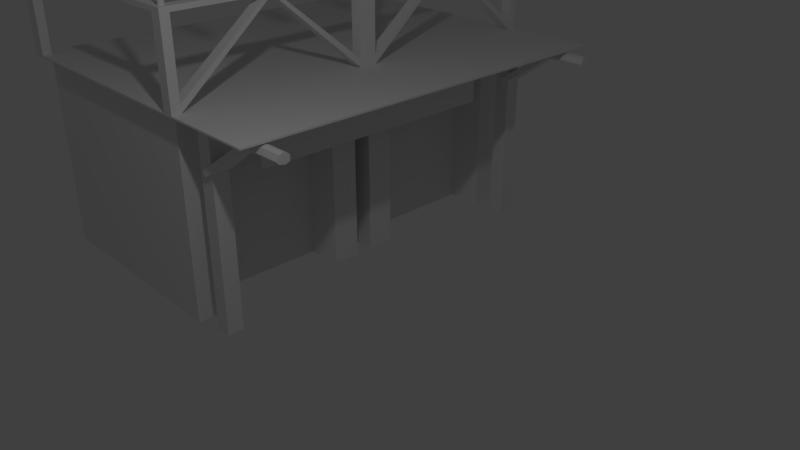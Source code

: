# Source: House.blend  (saved by Blender 2.79.0; exported with 4.5.12 LTS)
import bpy
from mathutils import Matrix  # noqa: F401  (used for matrix-valued properties, if any)

bpy.ops.wm.read_factory_settings(use_empty=True)
scene = bpy.context.scene
scene.name = 'Scene'

# ---- collections
col_collection_1 = bpy.data.collections.new('Collection 1'); scene.collection.children.link(col_collection_1)

# ---- world
world_world = bpy.data.worlds.new('World'); scene.world = world_world
world_world.color = (0.05088, 0.05088, 0.05088)
world_world.use_sun_shadow = False
world_world.sun_shadow_jitter_overblur = 0.0
world_world.cycles.sampling_method = 'MANUAL'

# ---- cameras
cam_camera = bpy.data.cameras.new('Camera')
cam_camera.clip_end = 100.0
cam_camera.lens = 35.0
cam_camera.sensor_width = 32.0
cam_camera.sensor_height = 18.0
cam_camera.ortho_scale = 7.314
cam_camera.dof.focus_distance = 0.0
cam_camera.dof.aperture_fstop = 128.0

# ---- lights
light_lamp = bpy.data.lights.new('Lamp', 'POINT')
light_lamp.transmission_factor = 0.0
light_lamp.cutoff_distance = 30.0
light_lamp.energy = 100.0
light_lamp.shadow_buffer_clip_start = 1.001
light_lamp.shadow_soft_size = 0.1
light_lamp.shadow_maximum_resolution = 0.006
light_lamp.use_absolute_resolution = True

# ---- meshes
me_cube_004 = bpy.data.meshes.new('Cube.004')
me_cube_004.from_pydata([(-0.3383, -0.7469, -71.48), (-0.3383, -0.7469, -10.41), (-0.3383, 0.7469, -71.48), (-0.3383, 0.7469, -10.41), (-0.2605, -0.7469, -71.48), (-0.2605, -0.7469, -10.41), (-0.2605, 0.7469, -71.48), (-0.2605, 0.7469, -10.41)], [], [(0, 1, 3, 2), (2, 3, 7, 6), (6, 7, 5, 4), (4, 5, 1, 0), (2, 6, 4, 0), (7, 3, 1, 5)])
me_cube_004.use_remesh_preserve_volume = False
me_cube_004.use_remesh_preserve_attributes = False
me_cube_004.use_mirror_vertex_groups = False
me_cube_004.update()
me_cylinder_012 = bpy.data.meshes.new('Cylinder.012')
me_cylinder_012.from_pydata([(0.0, 1.0, -1.0), (0.3827, 0.9239, -1.0), (0.7071, 0.7071, -1.0), (0.9239, 0.3827, -1.0), (1.0, -4.371e-08, -1.0), (0.9239, -0.3827, -1.0), (0.7071, -0.7071, -1.0), (0.3827, -0.9239, -1.0), (1.51e-07, -1.0, -1.0), (-0.3827, -0.9239, -1.0), (-0.7071, -0.7071, -1.0), (-0.9239, -0.3827, -1.0), (-1.0, 1.192e-08, -1.0), (-0.9239, 0.3827, -1.0), (-0.7071, 0.7071, -1.0), (-0.3827, 0.9239, -1.0), (0.0, 1.0, 5.856), (0.0, 1.0, 6.409), (0.0, 1.0, 13.47), (0.3827, 0.9239, 13.47), (0.3827, 0.9239, 6.409), (0.3827, 0.9239, 5.856), (0.7071, 0.7071, 13.47), (0.7071, 0.7071, 6.409), (0.7071, 0.7071, 5.856), (0.9239, 0.3827, 13.47), (0.9239, 0.3827, 6.409), (0.9239, 0.3827, 5.856), (1.0, -4.371e-08, 13.47), (1.0, -4.371e-08, 6.409), (1.0, -4.371e-08, 5.856), (0.9239, -0.3827, 13.47), (0.9239, -0.3827, 6.409), (0.9239, -0.3827, 5.856), (0.7071, -0.7071, 13.47), (0.7071, -0.7071, 6.409), (0.7071, -0.7071, 5.856), (0.3827, -0.9239, 13.47), (0.3827, -0.9239, 6.409), (0.3827, -0.9239, 5.856), (1.51e-07, -1.0, 13.47), (1.51e-07, -1.0, 6.409), (1.51e-07, -1.0, 5.856), (-0.3827, -0.9239, 13.47), (-0.3827, -0.9239, 6.409), (-0.3827, -0.9239, 5.856), (-0.7071, -0.7071, 13.47), (-0.7071, -0.7071, 6.409), (-0.7071, -0.7071, 5.856), (-0.9239, -0.3827, 13.47), (-0.9239, -0.3827, 6.409), (-0.9239, -0.3827, 5.856), (-1.0, 1.192e-08, 13.47), (-1.0, 1.192e-08, 6.409), (-1.0, 1.192e-08, 5.856), (-0.9239, 0.3827, 13.47), (-0.9239, 0.3827, 6.409), (-0.9239, 0.3827, 5.856), (-0.7071, 0.7071, 13.47), (-0.7071, 0.7071, 6.409), (-0.7071, 0.7071, 5.856), (-0.3827, 0.9239, 13.47), (-0.3827, 0.9239, 6.409), (-0.3827, 0.9239, 5.856), (-1.505e-08, 1.404, 6.119), (0.5373, 1.297, 6.119), (0.9929, 0.9929, 6.119), (1.297, 0.5373, 6.119), (1.404, -6.589e-08, 6.119), (1.297, -0.5373, 6.119), (0.9929, -0.9929, 6.119), (0.5373, -1.297, 6.119), (1.97e-07, -1.404, 6.119), (-0.5373, -1.297, 6.119), (-0.9929, -0.9929, 6.119), (-1.297, -0.5373, 6.119), (-1.404, 1.223e-08, 6.119), (-1.297, 0.5373, 6.119), (-0.9929, 0.9929, 6.119), (-0.5373, 1.297, 6.119), (0.0, 1.0, 20.33), (0.0, 1.0, 20.88), (0.0, 1.0, 27.94), (0.3827, 0.9239, 27.94), (0.3827, 0.9239, 20.88), (0.3827, 0.9239, 20.33), (0.7071, 0.7071, 27.94), (0.7071, 0.7071, 20.88), (0.7071, 0.7071, 20.33), (0.9239, 0.3827, 27.94), (0.9239, 0.3827, 20.88), (0.9239, 0.3827, 20.33), (1.0, -4.371e-08, 27.94), (1.0, -4.371e-08, 20.88), (1.0, -4.371e-08, 20.33), (0.9239, -0.3827, 27.94), (0.9239, -0.3827, 20.88), (0.9239, -0.3827, 20.33), (0.7071, -0.7071, 27.94), (0.7071, -0.7071, 20.88), (0.7071, -0.7071, 20.33), (0.3827, -0.9239, 27.94), (0.3827, -0.9239, 20.88), (0.3827, -0.9239, 20.33), (1.51e-07, -1.0, 27.94), (1.51e-07, -1.0, 20.88), (1.51e-07, -1.0, 20.33), (-0.3827, -0.9239, 27.94), (-0.3827, -0.9239, 20.88), (-0.3827, -0.9239, 20.33), (-0.7071, -0.7071, 27.94), (-0.7071, -0.7071, 20.88), (-0.7071, -0.7071, 20.33), (-0.9239, -0.3827, 27.94), (-0.9239, -0.3827, 20.88), (-0.9239, -0.3827, 20.33), (-1.0, 1.192e-08, 27.94), (-1.0, 1.192e-08, 20.88), (-1.0, 1.192e-08, 20.33), (-0.9239, 0.3827, 27.94), (-0.9239, 0.3827, 20.88), (-0.9239, 0.3827, 20.33), (-0.7071, 0.7071, 27.94), (-0.7071, 0.7071, 20.88), (-0.7071, 0.7071, 20.33), (-0.3827, 0.9239, 27.94), (-0.3827, 0.9239, 20.88), (-0.3827, 0.9239, 20.33), (-1.505e-08, 1.404, 20.59), (0.5373, 1.297, 20.59), (0.9929, 0.9929, 20.59), (1.297, 0.5373, 20.59), (1.404, -6.589e-08, 20.59), (1.297, -0.5373, 20.59), (0.9929, -0.9929, 20.59), (0.5373, -1.297, 20.59), (1.97e-07, -1.404, 20.59), (-0.5373, -1.297, 20.59), (-0.9929, -0.9929, 20.59), (-1.297, -0.5373, 20.59), (-1.404, 1.223e-08, 20.59), (-1.297, 0.5373, 20.59), (-0.9929, 0.9929, 20.59), (-0.5373, 1.297, 20.59), (-83.26, -138.9, -1.0), (-82.87, -138.9, -1.0), (-82.55, -139.1, -1.0), (-82.33, -139.5, -1.0), (-82.26, -139.9, -1.0), (-82.33, -140.2, -1.0), (-82.55, -140.6, -1.0), (-82.87, -140.8, -1.0), (-83.26, -140.9, -1.0), (-83.64, -140.8, -1.0), (-83.96, -140.6, -1.0), (-84.18, -140.2, -1.0), (-84.26, -139.9, -1.0), (-84.18, -139.5, -1.0), (-83.96, -139.1, -1.0), (-83.64, -138.9, -1.0), (-83.26, -138.9, 5.856), (-83.26, -138.9, 6.409), (-83.26, -138.9, 13.47), (-82.87, -138.9, 13.47), (-82.87, -138.9, 6.409), (-82.87, -138.9, 5.856), (-82.55, -139.1, 13.47), (-82.55, -139.1, 6.409), (-82.55, -139.1, 5.856), (-82.33, -139.5, 13.47), (-82.33, -139.5, 6.409), (-82.33, -139.5, 5.856), (-82.26, -139.9, 13.47), (-82.26, -139.9, 6.409), (-82.26, -139.9, 5.856), (-82.33, -140.2, 13.47), (-82.33, -140.2, 6.409), (-82.33, -140.2, 5.856), (-82.55, -140.6, 13.47), (-82.55, -140.6, 6.409), (-82.55, -140.6, 5.856), (-82.87, -140.8, 13.47), (-82.87, -140.8, 6.409), (-82.87, -140.8, 5.856), (-83.26, -140.9, 13.47), (-83.26, -140.9, 6.409), (-83.26, -140.9, 5.856), (-83.64, -140.8, 13.47), (-83.64, -140.8, 6.409), (-83.64, -140.8, 5.856), (-83.96, -140.6, 13.47), (-83.96, -140.6, 6.409), (-83.96, -140.6, 5.856), (-84.18, -140.2, 13.47), (-84.18, -140.2, 6.409), (-84.18, -140.2, 5.856), (-84.26, -139.9, 13.47), (-84.26, -139.9, 6.409), (-84.26, -139.9, 5.856), (-84.18, -139.5, 13.47), (-84.18, -139.5, 6.409), (-84.18, -139.5, 5.856), (-83.96, -139.1, 13.47), (-83.96, -139.1, 6.409), (-83.96, -139.1, 5.856), (-83.64, -138.9, 13.47), (-83.64, -138.9, 6.409), (-83.64, -138.9, 5.856), (-83.26, -138.5, 6.119), (-82.72, -138.6, 6.119), (-82.26, -138.9, 6.119), (-81.96, -139.3, 6.119), (-81.85, -139.9, 6.119), (-81.96, -140.4, 6.119), (-82.26, -140.8, 6.119), (-82.72, -141.2, 6.119), (-83.26, -141.3, 6.119), (-83.79, -141.2, 6.119), (-84.25, -140.8, 6.119), (-84.55, -140.4, 6.119), (-84.66, -139.9, 6.119), (-84.55, -139.3, 6.119), (-84.25, -138.9, 6.119), (-83.79, -138.6, 6.119), (-83.26, -138.9, 20.33), (-83.26, -138.9, 20.88), (-83.26, -138.9, 27.94), (-82.87, -138.9, 27.94), (-82.87, -138.9, 20.88), (-82.87, -138.9, 20.33), (-82.55, -139.1, 27.94), (-82.55, -139.1, 20.88), (-82.55, -139.1, 20.33), (-82.33, -139.5, 27.94), (-82.33, -139.5, 20.88), (-82.33, -139.5, 20.33), (-82.26, -139.9, 27.94), (-82.26, -139.9, 20.88), (-82.26, -139.9, 20.33), (-82.33, -140.2, 27.94), (-82.33, -140.2, 20.88), (-82.33, -140.2, 20.33), (-82.55, -140.6, 27.94), (-82.55, -140.6, 20.88), (-82.55, -140.6, 20.33), (-82.87, -140.8, 27.94), (-82.87, -140.8, 20.88), (-82.87, -140.8, 20.33), (-83.26, -140.9, 27.94), (-83.26, -140.9, 20.88), (-83.26, -140.9, 20.33), (-83.64, -140.8, 27.94), (-83.64, -140.8, 20.88), (-83.64, -140.8, 20.33), (-83.96, -140.6, 27.94), (-83.96, -140.6, 20.88), (-83.96, -140.6, 20.33), (-84.18, -140.2, 27.94), (-84.18, -140.2, 20.88), (-84.18, -140.2, 20.33), (-84.26, -139.9, 27.94), (-84.26, -139.9, 20.88), (-84.26, -139.9, 20.33), (-84.18, -139.5, 27.94), (-84.18, -139.5, 20.88), (-84.18, -139.5, 20.33), (-83.96, -139.1, 27.94), (-83.96, -139.1, 20.88), (-83.96, -139.1, 20.33), (-83.64, -138.9, 27.94), (-83.64, -138.9, 20.88), (-83.64, -138.9, 20.33), (-83.26, -138.5, 20.59), (-82.72, -138.6, 20.59), (-82.26, -138.9, 20.59), (-81.96, -139.3, 20.59), (-81.85, -139.9, 20.59), (-81.96, -140.4, 20.59), (-82.26, -140.8, 20.59), (-82.72, -141.2, 20.59), (-83.26, -141.3, 20.59), (-83.79, -141.2, 20.59), (-84.25, -140.8, 20.59), (-84.55, -140.4, 20.59), (-84.66, -139.9, 20.59), (-84.55, -139.3, 20.59), (-84.25, -138.9, 20.59), (-83.79, -138.6, 20.59), (-83.26, -138.9, 34.79), (-83.26, -138.9, 35.35), (-83.26, -138.9, 42.41), (-82.87, -138.9, 42.41), (-82.87, -138.9, 35.35), (-82.87, -138.9, 34.79), (-82.55, -139.1, 42.41), (-82.55, -139.1, 35.35), (-82.55, -139.1, 34.79), (-82.33, -139.5, 42.41), (-82.33, -139.5, 35.35), (-82.33, -139.5, 34.79), (-82.26, -139.9, 42.41), (-82.26, -139.9, 35.35), (-82.26, -139.9, 34.79), (-82.33, -140.2, 42.41), (-82.33, -140.2, 35.35), (-82.33, -140.2, 34.79), (-82.55, -140.6, 42.41), (-82.55, -140.6, 35.35), (-82.55, -140.6, 34.79), (-82.87, -140.8, 42.41), (-82.87, -140.8, 35.35), (-82.87, -140.8, 34.79), (-83.26, -140.9, 42.41), (-83.26, -140.9, 35.35), (-83.26, -140.9, 34.79), (-83.64, -140.8, 42.41), (-83.64, -140.8, 35.35), (-83.64, -140.8, 34.79), (-83.96, -140.6, 42.41), (-83.96, -140.6, 35.35), (-83.96, -140.6, 34.79), (-84.18, -140.2, 42.41), (-84.18, -140.2, 35.35), (-84.18, -140.2, 34.79), (-84.26, -139.9, 42.41), (-84.26, -139.9, 35.35), (-84.26, -139.9, 34.79), (-84.18, -139.5, 42.41), (-84.18, -139.5, 35.35), (-84.18, -139.5, 34.79), (-83.96, -139.1, 42.41), (-83.96, -139.1, 35.35), (-83.96, -139.1, 34.79), (-83.64, -138.9, 42.41), (-83.64, -138.9, 35.35), (-83.64, -138.9, 34.79), (-83.26, -138.5, 35.06), (-82.72, -138.6, 35.06), (-82.26, -138.9, 35.06), (-81.96, -139.3, 35.06), (-81.85, -139.9, 35.06), (-81.96, -140.4, 35.06), (-82.26, -140.8, 35.06), (-82.72, -141.2, 35.06), (-83.26, -141.3, 35.06), (-83.79, -141.2, 35.06), (-84.25, -140.8, 35.06), (-84.55, -140.4, 35.06), (-84.66, -139.9, 35.06), (-84.55, -139.3, 35.06), (-84.25, -138.9, 35.06), (-83.79, -138.6, 35.06), (-83.26, -69.76, -1.0), (-82.87, -69.83, -1.0), (-82.55, -70.05, -1.0), (-82.33, -70.37, -1.0), (-82.26, -70.76, -1.0), (-82.33, -71.14, -1.0), (-82.55, -71.46, -1.0), (-82.87, -71.68, -1.0), (-83.26, -71.76, -1.0), (-83.64, -71.68, -1.0), (-83.96, -71.46, -1.0), (-84.18, -71.14, -1.0), (-84.26, -70.76, -1.0), (-84.18, -70.37, -1.0), (-83.96, -70.05, -1.0), (-83.64, -69.83, -1.0), (-83.26, -69.76, 5.856), (-83.26, -69.76, 6.409), (-83.26, -69.76, 13.47), (-82.87, -69.83, 13.47), (-82.87, -69.83, 6.409), (-82.87, -69.83, 5.856), (-82.55, -70.05, 13.47), (-82.55, -70.05, 6.409), (-82.55, -70.05, 5.856), (-82.33, -70.37, 13.47), (-82.33, -70.37, 6.409), (-82.33, -70.37, 5.856), (-82.26, -70.76, 13.47), (-82.26, -70.76, 6.409), (-82.26, -70.76, 5.856), (-82.33, -71.14, 13.47), (-82.33, -71.14, 6.409), (-82.33, -71.14, 5.856), (-82.55, -71.46, 13.47), (-82.55, -71.46, 6.409), (-82.55, -71.46, 5.856), (-82.87, -71.68, 13.47), (-82.87, -71.68, 6.409), (-82.87, -71.68, 5.856), (-83.26, -71.76, 13.47), (-83.26, -71.76, 6.409), (-83.26, -71.76, 5.856), (-83.64, -71.68, 13.47), (-83.64, -71.68, 6.409), (-83.64, -71.68, 5.856), (-83.96, -71.46, 13.47), (-83.96, -71.46, 6.409), (-83.96, -71.46, 5.856), (-84.18, -71.14, 13.47), (-84.18, -71.14, 6.409), (-84.18, -71.14, 5.856), (-84.26, -70.76, 13.47), (-84.26, -70.76, 6.409), (-84.26, -70.76, 5.856), (-84.18, -70.37, 13.47), (-84.18, -70.37, 6.409), (-84.18, -70.37, 5.856), (-83.96, -70.05, 13.47), (-83.96, -70.05, 6.409), (-83.96, -70.05, 5.856), (-83.64, -69.83, 13.47), (-83.64, -69.83, 6.409), (-83.64, -69.83, 5.856), (-83.26, -69.35, 6.119), (-82.72, -69.46, 6.119), (-82.26, -69.76, 6.119), (-81.96, -70.22, 6.119), (-81.85, -70.76, 6.119), (-81.96, -71.29, 6.119), (-82.26, -71.75, 6.119), (-82.72, -72.05, 6.119), (-83.26, -72.16, 6.119), (-83.79, -72.05, 6.119), (-84.25, -71.75, 6.119), (-84.55, -71.29, 6.119), (-84.66, -70.76, 6.119), (-84.55, -70.22, 6.119), (-84.25, -69.76, 6.119), (-83.79, -69.46, 6.119), (-83.26, -69.76, 20.33), (-83.26, -69.76, 20.88), (-83.26, -69.76, 27.94), (-82.87, -69.83, 27.94), (-82.87, -69.83, 20.88), (-82.87, -69.83, 20.33), (-82.55, -70.05, 27.94), (-82.55, -70.05, 20.88), (-82.55, -70.05, 20.33), (-82.33, -70.37, 27.94), (-82.33, -70.37, 20.88), (-82.33, -70.37, 20.33), (-82.26, -70.76, 27.94), (-82.26, -70.76, 20.88), (-82.26, -70.76, 20.33), (-82.33, -71.14, 27.94), (-82.33, -71.14, 20.88), (-82.33, -71.14, 20.33), (-82.55, -71.46, 27.94), (-82.55, -71.46, 20.88), (-82.55, -71.46, 20.33), (-82.87, -71.68, 27.94), (-82.87, -71.68, 20.88), (-82.87, -71.68, 20.33), (-83.26, -71.76, 27.94), (-83.26, -71.76, 20.88), (-83.26, -71.76, 20.33), (-83.64, -71.68, 27.94), (-83.64, -71.68, 20.88), (-83.64, -71.68, 20.33), (-83.96, -71.46, 27.94), (-83.96, -71.46, 20.88), (-83.96, -71.46, 20.33), (-84.18, -71.14, 27.94), (-84.18, -71.14, 20.88), (-84.18, -71.14, 20.33), (-84.26, -70.76, 27.94), (-84.26, -70.76, 20.88), (-84.26, -70.76, 20.33), (-84.18, -70.37, 27.94), (-84.18, -70.37, 20.88), (-84.18, -70.37, 20.33), (-83.96, -70.05, 27.94), (-83.96, -70.05, 20.88), (-83.96, -70.05, 20.33), (-83.64, -69.83, 27.94), (-83.64, -69.83, 20.88), (-83.64, -69.83, 20.33), (-83.26, -69.35, 20.59), (-82.72, -69.46, 20.59), (-82.26, -69.76, 20.59), (-81.96, -70.22, 20.59), (-81.85, -70.76, 20.59), (-81.96, -71.29, 20.59), (-82.26, -71.75, 20.59), (-82.72, -72.05, 20.59), (-83.26, -72.16, 20.59), (-83.79, -72.05, 20.59), (-84.25, -71.75, 20.59), (-84.55, -71.29, 20.59), (-84.66, -70.76, 20.59), (-84.55, -70.22, 20.59), (-84.25, -69.76, 20.59), (-83.79, -69.46, 20.59), (-83.26, -69.76, 34.79), (-83.26, -69.76, 35.35), (-83.26, -69.76, 42.41), (-82.87, -69.83, 42.41), (-82.87, -69.83, 35.35), (-82.87, -69.83, 34.79), (-82.55, -70.05, 42.41), (-82.55, -70.05, 35.35), (-82.55, -70.05, 34.79), (-82.33, -70.37, 42.41), (-82.33, -70.37, 35.35), (-82.33, -70.37, 34.79), (-82.26, -70.76, 42.41), (-82.26, -70.76, 35.35), (-82.26, -70.76, 34.79), (-82.33, -71.14, 42.41), (-82.33, -71.14, 35.35), (-82.33, -71.14, 34.79), (-82.55, -71.46, 42.41), (-82.55, -71.46, 35.35), (-82.55, -71.46, 34.79), (-82.87, -71.68, 42.41), (-82.87, -71.68, 35.35), (-82.87, -71.68, 34.79), (-83.26, -71.76, 42.41), (-83.26, -71.76, 35.35), (-83.26, -71.76, 34.79), (-83.64, -71.68, 42.41), (-83.64, -71.68, 35.35), (-83.64, -71.68, 34.79), (-83.96, -71.46, 42.41), (-83.96, -71.46, 35.35), (-83.96, -71.46, 34.79), (-84.18, -71.14, 42.41), (-84.18, -71.14, 35.35), (-84.18, -71.14, 34.79), (-84.26, -70.76, 42.41), (-84.26, -70.76, 35.35), (-84.26, -70.76, 34.79), (-84.18, -70.37, 42.41), (-84.18, -70.37, 35.35), (-84.18, -70.37, 34.79), (-83.96, -70.05, 42.41), (-83.96, -70.05, 35.35), (-83.96, -70.05, 34.79), (-83.64, -69.83, 42.41), (-83.64, -69.83, 35.35), (-83.64, -69.83, 34.79), (-83.26, -69.35, 35.06), (-82.72, -69.46, 35.06), (-82.26, -69.76, 35.06), (-81.96, -70.22, 35.06), (-81.85, -70.76, 35.06), (-81.96, -71.29, 35.06), (-82.26, -71.75, 35.06), (-82.72, -72.05, 35.06), (-83.26, -72.16, 35.06), (-83.79, -72.05, 35.06), (-84.25, -71.75, 35.06), (-84.55, -71.29, 35.06), (-84.66, -70.76, 35.06), (-84.55, -70.22, 35.06), (-84.25, -69.76, 35.06), (-83.79, -69.46, 35.06), (-83.26, 1.0, -1.0), (-82.87, 0.9239, -1.0), (-82.55, 0.7071, -1.0), (-82.33, 0.3827, -1.0), (-82.26, -4.371e-08, -1.0), (-82.33, -0.3827, -1.0), (-82.55, -0.7071, -1.0), (-82.87, -0.9239, -1.0), (-83.26, -1.0, -1.0), (-83.64, -0.9239, -1.0), (-83.96, -0.7071, -1.0), (-84.18, -0.3827, -1.0), (-84.26, 1.192e-08, -1.0), (-84.18, 0.3827, -1.0), (-83.96, 0.7071, -1.0), (-83.64, 0.9239, -1.0), (-83.26, 1.0, 5.856), (-83.26, 1.0, 6.409), (-83.26, 1.0, 13.47), (-82.87, 0.9239, 13.47), (-82.87, 0.9239, 6.409), (-82.87, 0.9239, 5.856), (-82.55, 0.7071, 13.47), (-82.55, 0.7071, 6.409), (-82.55, 0.7071, 5.856), (-82.33, 0.3827, 13.47), (-82.33, 0.3827, 6.409), (-82.33, 0.3827, 5.856), (-82.26, -4.371e-08, 13.47), (-82.26, -4.371e-08, 6.409), (-82.26, -4.371e-08, 5.856), (-82.33, -0.3827, 13.47), (-82.33, -0.3827, 6.409), (-82.33, -0.3827, 5.856), (-82.55, -0.7071, 13.47), (-82.55, -0.7071, 6.409), (-82.55, -0.7071, 5.856), (-82.87, -0.9239, 13.47), (-82.87, -0.9239, 6.409), (-82.87, -0.9239, 5.856), (-83.26, -1.0, 13.47), (-83.26, -1.0, 6.409), (-83.26, -1.0, 5.856), (-83.64, -0.9239, 13.47), (-83.64, -0.9239, 6.409), (-83.64, -0.9239, 5.856), (-83.96, -0.7071, 13.47), (-83.96, -0.7071, 6.409), (-83.96, -0.7071, 5.856), (-84.18, -0.3827, 13.47), (-84.18, -0.3827, 6.409), (-84.18, -0.3827, 5.856), (-84.26, 1.192e-08, 13.47), (-84.26, 1.192e-08, 6.409), (-84.26, 1.192e-08, 5.856), (-84.18, 0.3827, 13.47), (-84.18, 0.3827, 6.409), (-84.18, 0.3827, 5.856), (-83.96, 0.7071, 13.47), (-83.96, 0.7071, 6.409), (-83.96, 0.7071, 5.856), (-83.64, 0.9239, 13.47), (-83.64, 0.9239, 6.409), (-83.64, 0.9239, 5.856), (-83.26, 1.404, 6.119), (-82.72, 1.297, 6.119), (-82.26, 0.9929, 6.119), (-81.96, 0.5373, 6.119), (-81.85, -6.589e-08, 6.119), (-81.96, -0.5373, 6.119), (-82.26, -0.9929, 6.119), (-82.72, -1.297, 6.119), (-83.26, -1.404, 6.119), (-83.79, -1.297, 6.119), (-84.25, -0.9929, 6.119), (-84.55, -0.5373, 6.119), (-84.66, 1.223e-08, 6.119), (-84.55, 0.5373, 6.119), (-84.25, 0.9929, 6.119), (-83.79, 1.297, 6.119), (-83.26, 1.0, 20.33), (-83.26, 1.0, 20.88), (-83.26, 1.0, 27.94), (-82.87, 0.9239, 27.94), (-82.87, 0.9239, 20.88), (-82.87, 0.9239, 20.33), (-82.55, 0.7071, 27.94), (-82.55, 0.7071, 20.88), (-82.55, 0.7071, 20.33), (-82.33, 0.3827, 27.94), (-82.33, 0.3827, 20.88), (-82.33, 0.3827, 20.33), (-82.26, -4.371e-08, 27.94), (-82.26, -4.371e-08, 20.88), (-82.26, -4.371e-08, 20.33), (-82.33, -0.3827, 27.94), (-82.33, -0.3827, 20.88), (-82.33, -0.3827, 20.33), (-82.55, -0.7071, 27.94), (-82.55, -0.7071, 20.88), (-82.55, -0.7071, 20.33), (-82.87, -0.9239, 27.94), (-82.87, -0.9239, 20.88), (-82.87, -0.9239, 20.33), (-83.26, -1.0, 27.94), (-83.26, -1.0, 20.88), (-83.26, -1.0, 20.33), (-83.64, -0.9239, 27.94), (-83.64, -0.9239, 20.88), (-83.64, -0.9239, 20.33), (-83.96, -0.7071, 27.94), (-83.96, -0.7071, 20.88), (-83.96, -0.7071, 20.33), (-84.18, -0.3827, 27.94), (-84.18, -0.3827, 20.88), (-84.18, -0.3827, 20.33), (-84.26, 1.192e-08, 27.94), (-84.26, 1.192e-08, 20.88), (-84.26, 1.192e-08, 20.33), (-84.18, 0.3827, 27.94), (-84.18, 0.3827, 20.88), (-84.18, 0.3827, 20.33), (-83.96, 0.7071, 27.94), (-83.96, 0.7071, 20.88), (-83.96, 0.7071, 20.33), (-83.64, 0.9239, 27.94), (-83.64, 0.9239, 20.88), (-83.64, 0.9239, 20.33), (-83.26, 1.404, 20.59), (-82.72, 1.297, 20.59), (-82.26, 0.9929, 20.59), (-81.96, 0.5373, 20.59), (-81.85, -6.589e-08, 20.59), (-81.96, -0.5373, 20.59), (-82.26, -0.9929, 20.59), (-82.72, -1.297, 20.59), (-83.26, -1.404, 20.59), (-83.79, -1.297, 20.59), (-84.25, -0.9929, 20.59), (-84.55, -0.5373, 20.59), (-84.66, 1.223e-08, 20.59), (-84.55, 0.5373, 20.59), (-84.25, 0.9929, 20.59), (-83.79, 1.297, 20.59), (-83.26, 1.0, 34.79), (-83.26, 1.0, 35.35), (-83.26, 1.0, 42.41), (-82.87, 0.9239, 42.41), (-82.87, 0.9239, 35.35), (-82.87, 0.9239, 34.79), (-82.55, 0.7071, 42.41), (-82.55, 0.7071, 35.35), (-82.55, 0.7071, 34.79), (-82.33, 0.3827, 42.41), (-82.33, 0.3827, 35.35), (-82.33, 0.3827, 34.79), (-82.26, -4.371e-08, 42.41), (-82.26, -4.371e-08, 35.35), (-82.26, -4.371e-08, 34.79), (-82.33, -0.3827, 42.41), (-82.33, -0.3827, 35.35), (-82.33, -0.3827, 34.79), (-82.55, -0.7071, 42.41), (-82.55, -0.7071, 35.35), (-82.55, -0.7071, 34.79), (-82.87, -0.9239, 42.41), (-82.87, -0.9239, 35.35), (-82.87, -0.9239, 34.79), (-83.26, -1.0, 42.41), (-83.26, -1.0, 35.35), (-83.26, -1.0, 34.79), (-83.64, -0.9239, 42.41), (-83.64, -0.9239, 35.35), (-83.64, -0.9239, 34.79), (-83.96, -0.7071, 42.41), (-83.96, -0.7071, 35.35), (-83.96, -0.7071, 34.79), (-84.18, -0.3827, 42.41), (-84.18, -0.3827, 35.35), (-84.18, -0.3827, 34.79), (-84.26, 1.192e-08, 42.41), (-84.26, 1.192e-08, 35.35), (-84.26, 1.192e-08, 34.79), (-84.18, 0.3827, 42.41), (-84.18, 0.3827, 35.35), (-84.18, 0.3827, 34.79), (-83.96, 0.7071, 42.41), (-83.96, 0.7071, 35.35), (-83.96, 0.7071, 34.79), (-83.64, 0.9239, 42.41), (-83.64, 0.9239, 35.35), (-83.64, 0.9239, 34.79), (-83.26, 1.404, 35.06), (-82.72, 1.297, 35.06), (-82.26, 0.9929, 35.06), (-81.96, 0.5373, 35.06), (-81.85, -6.589e-08, 35.06), (-81.96, -0.5373, 35.06), (-82.26, -0.9929, 35.06), (-82.72, -1.297, 35.06), (-83.26, -1.404, 35.06), (-83.79, -1.297, 35.06), (-84.25, -0.9929, 35.06), (-84.55, -0.5373, 35.06), (-84.66, 1.223e-08, 35.06), (-84.55, 0.5373, 35.06), (-84.25, 0.9929, 35.06), (-83.79, 1.297, 35.06), (5.853e-08, -69.76, -1.0), (0.3827, -69.83, -1.0), (0.7071, -70.05, -1.0), (0.9239, -70.37, -1.0), (1.0, -70.76, -1.0), (0.9239, -71.14, -1.0), (0.7071, -71.46, -1.0), (0.3827, -71.68, -1.0), (2.117e-07, -71.76, -1.0), (-0.3827, -71.68, -1.0), (-0.7071, -71.46, -1.0), (-0.9239, -71.14, -1.0), (-1.0, -70.76, -1.0), (-0.9239, -70.37, -1.0), (-0.7071, -70.05, -1.0), (-0.3827, -69.83, -1.0), (5.853e-08, -69.76, 5.856), (5.853e-08, -69.76, 6.409), (5.853e-08, -69.76, 13.47), (0.3827, -69.83, 13.47), (0.3827, -69.83, 6.409), (0.3827, -69.83, 5.856), (0.7071, -70.05, 13.47), (0.7071, -70.05, 6.409), (0.7071, -70.05, 5.856), (0.9239, -70.37, 13.47), (0.9239, -70.37, 6.409), (0.9239, -70.37, 5.856), (1.0, -70.76, 13.47), (1.0, -70.76, 6.409), (1.0, -70.76, 5.856), (0.9239, -71.14, 13.47), (0.9239, -71.14, 6.409), (0.9239, -71.14, 5.856), (0.7071, -71.46, 13.47), (0.7071, -71.46, 6.409), (0.7071, -71.46, 5.856), (0.3827, -71.68, 13.47), (0.3827, -71.68, 6.409), (0.3827, -71.68, 5.856), (2.117e-07, -71.76, 13.47), (2.117e-07, -71.76, 6.409), (2.117e-07, -71.76, 5.856), (-0.3827, -71.68, 13.47), (-0.3827, -71.68, 6.409), (-0.3827, -71.68, 5.856), (-0.7071, -71.46, 13.47), (-0.7071, -71.46, 6.409), (-0.7071, -71.46, 5.856), (-0.9239, -71.14, 13.47), (-0.9239, -71.14, 6.409), (-0.9239, -71.14, 5.856), (-1.0, -70.76, 13.47), (-1.0, -70.76, 6.409), (-1.0, -70.76, 5.856), (-0.9239, -70.37, 13.47), (-0.9239, -70.37, 6.409), (-0.9239, -70.37, 5.856), (-0.7071, -70.05, 13.47), (-0.7071, -70.05, 6.409), (-0.7071, -70.05, 5.856), (-0.3827, -69.83, 13.47), (-0.3827, -69.83, 6.409), (-0.3827, -69.83, 5.856), (4.304e-08, -69.35, 6.119), (0.5373, -69.46, 6.119), (0.9929, -69.76, 6.119), (1.297, -70.22, 6.119), (1.404, -70.76, 6.119), (1.297, -71.29, 6.119), (0.9929, -71.75, 6.119), (0.5373, -72.05, 6.119), (2.581e-07, -72.16, 6.119), (-0.5373, -72.05, 6.119), (-0.9929, -71.75, 6.119), (-1.297, -71.29, 6.119), (-1.404, -70.76, 6.119), (-1.297, -70.22, 6.119), (-0.9929, -69.76, 6.119), (-0.5373, -69.46, 6.119), (5.853e-08, -69.76, 20.33), (5.853e-08, -69.76, 20.88), (5.853e-08, -69.76, 27.94), (0.3827, -69.83, 27.94), (0.3827, -69.83, 20.88), (0.3827, -69.83, 20.33), (0.7071, -70.05, 27.94), (0.7071, -70.05, 20.88), (0.7071, -70.05, 20.33), (0.9239, -70.37, 27.94), (0.9239, -70.37, 20.88), (0.9239, -70.37, 20.33), (1.0, -70.76, 27.94), (1.0, -70.76, 20.88), (1.0, -70.76, 20.33), (0.9239, -71.14, 27.94), (0.9239, -71.14, 20.88), (0.9239, -71.14, 20.33), (0.7071, -71.46, 27.94), (0.7071, -71.46, 20.88), (0.7071, -71.46, 20.33), (0.3827, -71.68, 27.94), (0.3827, -71.68, 20.88), (0.3827, -71.68, 20.33), (2.117e-07, -71.76, 27.94), (2.117e-07, -71.76, 20.88), (2.117e-07, -71.76, 20.33), (-0.3827, -71.68, 27.94), (-0.3827, -71.68, 20.88), (-0.3827, -71.68, 20.33), (-0.7071, -71.46, 27.94), (-0.7071, -71.46, 20.88), (-0.7071, -71.46, 20.33), (-0.9239, -71.14, 27.94), (-0.9239, -71.14, 20.88), (-0.9239, -71.14, 20.33), (-1.0, -70.76, 27.94), (-1.0, -70.76, 20.88), (-1.0, -70.76, 20.33), (-0.9239, -70.37, 27.94), (-0.9239, -70.37, 20.88), (-0.9239, -70.37, 20.33), (-0.7071, -70.05, 27.94), (-0.7071, -70.05, 20.88), (-0.7071, -70.05, 20.33), (-0.3827, -69.83, 27.94), (-0.3827, -69.83, 20.88), (-0.3827, -69.83, 20.33), (4.304e-08, -69.35, 20.59), (0.5373, -69.46, 20.59), (0.9929, -69.76, 20.59), (1.297, -70.22, 20.59), (1.404, -70.76, 20.59), (1.297, -71.29, 20.59), (0.9929, -71.75, 20.59), (0.5373, -72.05, 20.59), (2.581e-07, -72.16, 20.59), (-0.5373, -72.05, 20.59), (-0.9929, -71.75, 20.59), (-1.297, -71.29, 20.59), (-1.404, -70.76, 20.59), (-1.297, -70.22, 20.59), (-0.9929, -69.76, 20.59), (-0.5373, -69.46, 20.59), (1.181e-07, -138.9, -1.0), (0.3827, -138.9, -1.0), (0.7071, -139.1, -1.0), (0.9239, -139.5, -1.0), (1.0, -139.9, -1.0), (0.9239, -140.2, -1.0), (0.7071, -140.6, -1.0), (0.3827, -140.8, -1.0), (2.713e-07, -140.9, -1.0), (-0.3827, -140.8, -1.0), (-0.7071, -140.6, -1.0), (-0.9239, -140.2, -1.0), (-1.0, -139.9, -1.0), (-0.9239, -139.5, -1.0), (-0.7071, -139.1, -1.0), (-0.3827, -138.9, -1.0), (1.181e-07, -138.9, 5.856), (1.181e-07, -138.9, 6.409), (1.181e-07, -138.9, 13.47), (0.3827, -138.9, 13.47), (0.3827, -138.9, 6.409), (0.3827, -138.9, 5.856), (0.7071, -139.1, 13.47), (0.7071, -139.1, 6.409), (0.7071, -139.1, 5.856), (0.9239, -139.5, 13.47), (0.9239, -139.5, 6.409), (0.9239, -139.5, 5.856), (1.0, -139.9, 13.47), (1.0, -139.9, 6.409), (1.0, -139.9, 5.856), (0.9239, -140.2, 13.47), (0.9239, -140.2, 6.409), (0.9239, -140.2, 5.856), (0.7071, -140.6, 13.47), (0.7071, -140.6, 6.409), (0.7071, -140.6, 5.856), (0.3827, -140.8, 13.47), (0.3827, -140.8, 6.409), (0.3827, -140.8, 5.856), (2.713e-07, -140.9, 13.47), (2.713e-07, -140.9, 6.409), (2.713e-07, -140.9, 5.856), (-0.3827, -140.8, 13.47), (-0.3827, -140.8, 6.409), (-0.3827, -140.8, 5.856), (-0.7071, -140.6, 13.47), (-0.7071, -140.6, 6.409), (-0.7071, -140.6, 5.856), (-0.9239, -140.2, 13.47), (-0.9239, -140.2, 6.409), (-0.9239, -140.2, 5.856), (-1.0, -139.9, 13.47), (-1.0, -139.9, 6.409), (-1.0, -139.9, 5.856), (-0.9239, -139.5, 13.47), (-0.9239, -139.5, 6.409), (-0.9239, -139.5, 5.856), (-0.7071, -139.1, 13.47), (-0.7071, -139.1, 6.409), (-0.7071, -139.1, 5.856), (-0.3827, -138.9, 13.47), (-0.3827, -138.9, 6.409), (-0.3827, -138.9, 5.856), (1.026e-07, -138.5, 6.119), (0.5373, -138.6, 6.119), (0.9929, -138.9, 6.119), (1.297, -139.3, 6.119), (1.404, -139.9, 6.119), (1.297, -140.4, 6.119), (0.9929, -140.8, 6.119), (0.5373, -141.2, 6.119), (3.177e-07, -141.3, 6.119), (-0.5373, -141.2, 6.119), (-0.9929, -140.8, 6.119), (-1.297, -140.4, 6.119), (-1.404, -139.9, 6.119), (-1.297, -139.3, 6.119), (-0.9929, -138.9, 6.119), (-0.5373, -138.6, 6.119), (1.181e-07, -138.9, 20.33), (1.181e-07, -138.9, 20.88), (1.181e-07, -138.9, 27.94), (0.3827, -138.9, 27.94), (0.3827, -138.9, 20.88), (0.3827, -138.9, 20.33), (0.7071, -139.1, 27.94), (0.7071, -139.1, 20.88), (0.7071, -139.1, 20.33), (0.9239, -139.5, 27.94), (0.9239, -139.5, 20.88), (0.9239, -139.5, 20.33), (1.0, -139.9, 27.94), (1.0, -139.9, 20.88), (1.0, -139.9, 20.33), (0.9239, -140.2, 27.94), (0.9239, -140.2, 20.88), (0.9239, -140.2, 20.33), (0.7071, -140.6, 27.94), (0.7071, -140.6, 20.88), (0.7071, -140.6, 20.33), (0.3827, -140.8, 27.94), (0.3827, -140.8, 20.88), (0.3827, -140.8, 20.33), (2.713e-07, -140.9, 27.94), (2.713e-07, -140.9, 20.88), (2.713e-07, -140.9, 20.33), (-0.3827, -140.8, 27.94), (-0.3827, -140.8, 20.88), (-0.3827, -140.8, 20.33), (-0.7071, -140.6, 27.94), (-0.7071, -140.6, 20.88), (-0.7071, -140.6, 20.33), (-0.9239, -140.2, 27.94), (-0.9239, -140.2, 20.88), (-0.9239, -140.2, 20.33), (-1.0, -139.9, 27.94), (-1.0, -139.9, 20.88), (-1.0, -139.9, 20.33), (-0.9239, -139.5, 27.94), (-0.9239, -139.5, 20.88), (-0.9239, -139.5, 20.33), (-0.7071, -139.1, 27.94), (-0.7071, -139.1, 20.88), (-0.7071, -139.1, 20.33), (-0.3827, -138.9, 27.94), (-0.3827, -138.9, 20.88), (-0.3827, -138.9, 20.33), (1.026e-07, -138.5, 20.59), (0.5373, -138.6, 20.59), (0.9929, -138.9, 20.59), (1.297, -139.3, 20.59), (1.404, -139.9, 20.59), (1.297, -140.4, 20.59), (0.9929, -140.8, 20.59), (0.5373, -141.2, 20.59), (3.177e-07, -141.3, 20.59), (-0.5373, -141.2, 20.59), (-0.9929, -140.8, 20.59), (-1.297, -140.4, 20.59), (-1.404, -139.9, 20.59), (-1.297, -139.3, 20.59), (-0.9929, -138.9, 20.59), (-0.5373, -138.6, 20.59)], [], [(15, 63, 16, 0), (62, 61, 18, 17), (14, 60, 63, 15), (59, 58, 61, 62), (13, 57, 60, 14), (56, 55, 58, 59), (12, 54, 57, 13), (53, 52, 55, 56), (11, 51, 54, 12), (50, 49, 52, 53), (10, 48, 51, 11), (47, 46, 49, 50), (9, 45, 48, 10), (44, 43, 46, 47), (8, 42, 45, 9), (41, 40, 43, 44), (7, 39, 42, 8), (38, 37, 40, 41), (6, 36, 39, 7), (35, 34, 37, 38), (5, 33, 36, 6), (32, 31, 34, 35), (4, 30, 33, 5), (29, 28, 31, 32), (3, 27, 30, 4), (26, 25, 28, 29), (2, 24, 27, 3), (23, 22, 25, 26), (1, 21, 24, 2), (20, 19, 22, 23), (0, 16, 21, 1), (17, 18, 19, 20), (64, 17, 20, 65), (65, 20, 23, 66), (66, 23, 26, 67), (67, 26, 29, 68), (68, 29, 32, 69), (69, 32, 35, 70), (70, 35, 38, 71), (71, 38, 41, 72), (72, 41, 44, 73), (73, 44, 47, 74), (74, 47, 50, 75), (75, 50, 53, 76), (76, 53, 56, 77), (77, 56, 59, 78), (78, 59, 62, 79), (79, 62, 17, 64), (63, 79, 64, 16), (60, 78, 79, 63), (57, 77, 78, 60), (54, 76, 77, 57), (51, 75, 76, 54), (48, 74, 75, 51), (45, 73, 74, 48), (42, 72, 73, 45), (39, 71, 72, 42), (36, 70, 71, 39), (33, 69, 70, 36), (30, 68, 69, 33), (27, 67, 68, 30), (24, 66, 67, 27), (21, 65, 66, 24), (16, 64, 65, 21), (61, 127, 80, 18), (126, 125, 82, 81), (58, 124, 127, 61), (123, 122, 125, 126), (55, 121, 124, 58), (120, 119, 122, 123), (52, 118, 121, 55), (117, 116, 119, 120), (49, 115, 118, 52), (114, 113, 116, 117), (46, 112, 115, 49), (111, 110, 113, 114), (43, 109, 112, 46), (108, 107, 110, 111), (40, 106, 109, 43), (105, 104, 107, 108), (37, 103, 106, 40), (102, 101, 104, 105), (34, 100, 103, 37), (99, 98, 101, 102), (31, 97, 100, 34), (96, 95, 98, 99), (28, 94, 97, 31), (93, 92, 95, 96), (25, 91, 94, 28), (90, 89, 92, 93), (22, 88, 91, 25), (87, 86, 89, 90), (19, 85, 88, 22), (84, 83, 86, 87), (18, 80, 85, 19), (81, 82, 83, 84), (128, 81, 84, 129), (129, 84, 87, 130), (130, 87, 90, 131), (131, 90, 93, 132), (132, 93, 96, 133), (133, 96, 99, 134), (134, 99, 102, 135), (135, 102, 105, 136), (136, 105, 108, 137), (137, 108, 111, 138), (138, 111, 114, 139), (139, 114, 117, 140), (140, 117, 120, 141), (141, 120, 123, 142), (142, 123, 126, 143), (143, 126, 81, 128), (127, 143, 128, 80), (124, 142, 143, 127), (121, 141, 142, 124), (118, 140, 141, 121), (115, 139, 140, 118), (112, 138, 139, 115), (109, 137, 138, 112), (106, 136, 137, 109), (103, 135, 136, 106), (100, 134, 135, 103), (97, 133, 134, 100), (94, 132, 133, 97), (91, 131, 132, 94), (88, 130, 131, 91), (85, 129, 130, 88), (80, 128, 129, 85), (125, 122, 119, 116, 113, 110, 107, 104, 101, 98, 95, 92, 89, 86, 83, 82), (159, 207, 160, 144), (206, 205, 162, 161), (158, 204, 207, 159), (203, 202, 205, 206), (157, 201, 204, 158), (200, 199, 202, 203), (156, 198, 201, 157), (197, 196, 199, 200), (155, 195, 198, 156), (194, 193, 196, 197), (154, 192, 195, 155), (191, 190, 193, 194), (153, 189, 192, 154), (188, 187, 190, 191), (152, 186, 189, 153), (185, 184, 187, 188), (151, 183, 186, 152), (182, 181, 184, 185), (150, 180, 183, 151), (179, 178, 181, 182), (149, 177, 180, 150), (176, 175, 178, 179), (148, 174, 177, 149), (173, 172, 175, 176), (147, 171, 174, 148), (170, 169, 172, 173), (146, 168, 171, 147), (167, 166, 169, 170), (145, 165, 168, 146), (164, 163, 166, 167), (144, 160, 165, 145), (161, 162, 163, 164), (208, 161, 164, 209), (209, 164, 167, 210), (210, 167, 170, 211), (211, 170, 173, 212), (212, 173, 176, 213), (213, 176, 179, 214), (214, 179, 182, 215), (215, 182, 185, 216), (216, 185, 188, 217), (217, 188, 191, 218), (218, 191, 194, 219), (219, 194, 197, 220), (220, 197, 200, 221), (221, 200, 203, 222), (222, 203, 206, 223), (223, 206, 161, 208), (207, 223, 208, 160), (204, 222, 223, 207), (201, 221, 222, 204), (198, 220, 221, 201), (195, 219, 220, 198), (192, 218, 219, 195), (189, 217, 218, 192), (186, 216, 217, 189), (183, 215, 216, 186), (180, 214, 215, 183), (177, 213, 214, 180), (174, 212, 213, 177), (171, 211, 212, 174), (168, 210, 211, 171), (165, 209, 210, 168), (160, 208, 209, 165), (205, 271, 224, 162), (270, 269, 226, 225), (202, 268, 271, 205), (267, 266, 269, 270), (199, 265, 268, 202), (264, 263, 266, 267), (196, 262, 265, 199), (261, 260, 263, 264), (193, 259, 262, 196), (258, 257, 260, 261), (190, 256, 259, 193), (255, 254, 257, 258), (187, 253, 256, 190), (252, 251, 254, 255), (184, 250, 253, 187), (249, 248, 251, 252), (181, 247, 250, 184), (246, 245, 248, 249), (178, 244, 247, 181), (243, 242, 245, 246), (175, 241, 244, 178), (240, 239, 242, 243), (172, 238, 241, 175), (237, 236, 239, 240), (169, 235, 238, 172), (234, 233, 236, 237), (166, 232, 235, 169), (231, 230, 233, 234), (163, 229, 232, 166), (228, 227, 230, 231), (162, 224, 229, 163), (225, 226, 227, 228), (272, 225, 228, 273), (273, 228, 231, 274), (274, 231, 234, 275), (275, 234, 237, 276), (276, 237, 240, 277), (277, 240, 243, 278), (278, 243, 246, 279), (279, 246, 249, 280), (280, 249, 252, 281), (281, 252, 255, 282), (282, 255, 258, 283), (283, 258, 261, 284), (284, 261, 264, 285), (285, 264, 267, 286), (286, 267, 270, 287), (287, 270, 225, 272), (271, 287, 272, 224), (268, 286, 287, 271), (265, 285, 286, 268), (262, 284, 285, 265), (259, 283, 284, 262), (256, 282, 283, 259), (253, 281, 282, 256), (250, 280, 281, 253), (247, 279, 280, 250), (244, 278, 279, 247), (241, 277, 278, 244), (238, 276, 277, 241), (235, 275, 276, 238), (232, 274, 275, 235), (229, 273, 274, 232), (224, 272, 273, 229), (269, 335, 288, 226), (334, 333, 290, 289), (266, 332, 335, 269), (331, 330, 333, 334), (263, 329, 332, 266), (328, 327, 330, 331), (260, 326, 329, 263), (325, 324, 327, 328), (257, 323, 326, 260), (322, 321, 324, 325), (254, 320, 323, 257), (319, 318, 321, 322), (251, 317, 320, 254), (316, 315, 318, 319), (248, 314, 317, 251), (313, 312, 315, 316), (245, 311, 314, 248), (310, 309, 312, 313), (242, 308, 311, 245), (307, 306, 309, 310), (239, 305, 308, 242), (304, 303, 306, 307), (236, 302, 305, 239), (301, 300, 303, 304), (233, 299, 302, 236), (298, 297, 300, 301), (230, 296, 299, 233), (295, 294, 297, 298), (227, 293, 296, 230), (292, 291, 294, 295), (226, 288, 293, 227), (289, 290, 291, 292), (336, 289, 292, 337), (337, 292, 295, 338), (338, 295, 298, 339), (339, 298, 301, 340), (340, 301, 304, 341), (341, 304, 307, 342), (342, 307, 310, 343), (343, 310, 313, 344), (344, 313, 316, 345), (345, 316, 319, 346), (346, 319, 322, 347), (347, 322, 325, 348), (348, 325, 328, 349), (349, 328, 331, 350), (350, 331, 334, 351), (351, 334, 289, 336), (335, 351, 336, 288), (332, 350, 351, 335), (329, 349, 350, 332), (326, 348, 349, 329), (323, 347, 348, 326), (320, 346, 347, 323), (317, 345, 346, 320), (314, 344, 345, 317), (311, 343, 344, 314), (308, 342, 343, 311), (305, 341, 342, 308), (302, 340, 341, 305), (299, 339, 340, 302), (296, 338, 339, 299), (293, 337, 338, 296), (288, 336, 337, 293), (333, 330, 327, 324, 321, 318, 315, 312, 309, 306, 303, 300, 297, 294, 291, 290), (367, 415, 368, 352), (414, 413, 370, 369), (366, 412, 415, 367), (411, 410, 413, 414), (365, 409, 412, 366), (408, 407, 410, 411), (364, 406, 409, 365), (405, 404, 407, 408), (363, 403, 406, 364), (402, 401, 404, 405), (362, 400, 403, 363), (399, 398, 401, 402), (361, 397, 400, 362), (396, 395, 398, 399), (360, 394, 397, 361), (393, 392, 395, 396), (359, 391, 394, 360), (390, 389, 392, 393), (358, 388, 391, 359), (387, 386, 389, 390), (357, 385, 388, 358), (384, 383, 386, 387), (356, 382, 385, 357), (381, 380, 383, 384), (355, 379, 382, 356), (378, 377, 380, 381), (354, 376, 379, 355), (375, 374, 377, 378), (353, 373, 376, 354), (372, 371, 374, 375), (352, 368, 373, 353), (369, 370, 371, 372), (416, 369, 372, 417), (417, 372, 375, 418), (418, 375, 378, 419), (419, 378, 381, 420), (420, 381, 384, 421), (421, 384, 387, 422), (422, 387, 390, 423), (423, 390, 393, 424), (424, 393, 396, 425), (425, 396, 399, 426), (426, 399, 402, 427), (427, 402, 405, 428), (428, 405, 408, 429), (429, 408, 411, 430), (430, 411, 414, 431), (431, 414, 369, 416), (415, 431, 416, 368), (412, 430, 431, 415), (409, 429, 430, 412), (406, 428, 429, 409), (403, 427, 428, 406), (400, 426, 427, 403), (397, 425, 426, 400), (394, 424, 425, 397), (391, 423, 424, 394), (388, 422, 423, 391), (385, 421, 422, 388), (382, 420, 421, 385), (379, 419, 420, 382), (376, 418, 419, 379), (373, 417, 418, 376), (368, 416, 417, 373), (413, 479, 432, 370), (478, 477, 434, 433), (410, 476, 479, 413), (475, 474, 477, 478), (407, 473, 476, 410), (472, 471, 474, 475), (404, 470, 473, 407), (469, 468, 471, 472), (401, 467, 470, 404), (466, 465, 468, 469), (398, 464, 467, 401), (463, 462, 465, 466), (395, 461, 464, 398), (460, 459, 462, 463), (392, 458, 461, 395), (457, 456, 459, 460), (389, 455, 458, 392), (454, 453, 456, 457), (386, 452, 455, 389), (451, 450, 453, 454), (383, 449, 452, 386), (448, 447, 450, 451), (380, 446, 449, 383), (445, 444, 447, 448), (377, 443, 446, 380), (442, 441, 444, 445), (374, 440, 443, 377), (439, 438, 441, 442), (371, 437, 440, 374), (436, 435, 438, 439), (370, 432, 437, 371), (433, 434, 435, 436), (480, 433, 436, 481), (481, 436, 439, 482), (482, 439, 442, 483), (483, 442, 445, 484), (484, 445, 448, 485), (485, 448, 451, 486), (486, 451, 454, 487), (487, 454, 457, 488), (488, 457, 460, 489), (489, 460, 463, 490), (490, 463, 466, 491), (491, 466, 469, 492), (492, 469, 472, 493), (493, 472, 475, 494), (494, 475, 478, 495), (495, 478, 433, 480), (479, 495, 480, 432), (476, 494, 495, 479), (473, 493, 494, 476), (470, 492, 493, 473), (467, 491, 492, 470), (464, 490, 491, 467), (461, 489, 490, 464), (458, 488, 489, 461), (455, 487, 488, 458), (452, 486, 487, 455), (449, 485, 486, 452), (446, 484, 485, 449), (443, 483, 484, 446), (440, 482, 483, 443), (437, 481, 482, 440), (432, 480, 481, 437), (477, 543, 496, 434), (542, 541, 498, 497), (474, 540, 543, 477), (539, 538, 541, 542), (471, 537, 540, 474), (536, 535, 538, 539), (468, 534, 537, 471), (533, 532, 535, 536), (465, 531, 534, 468), (530, 529, 532, 533), (462, 528, 531, 465), (527, 526, 529, 530), (459, 525, 528, 462), (524, 523, 526, 527), (456, 522, 525, 459), (521, 520, 523, 524), (453, 519, 522, 456), (518, 517, 520, 521), (450, 516, 519, 453), (515, 514, 517, 518), (447, 513, 516, 450), (512, 511, 514, 515), (444, 510, 513, 447), (509, 508, 511, 512), (441, 507, 510, 444), (506, 505, 508, 509), (438, 504, 507, 441), (503, 502, 505, 506), (435, 501, 504, 438), (500, 499, 502, 503), (434, 496, 501, 435), (497, 498, 499, 500), (544, 497, 500, 545), (545, 500, 503, 546), (546, 503, 506, 547), (547, 506, 509, 548), (548, 509, 512, 549), (549, 512, 515, 550), (550, 515, 518, 551), (551, 518, 521, 552), (552, 521, 524, 553), (553, 524, 527, 554), (554, 527, 530, 555), (555, 530, 533, 556), (556, 533, 536, 557), (557, 536, 539, 558), (558, 539, 542, 559), (559, 542, 497, 544), (543, 559, 544, 496), (540, 558, 559, 543), (537, 557, 558, 540), (534, 556, 557, 537), (531, 555, 556, 534), (528, 554, 555, 531), (525, 553, 554, 528), (522, 552, 553, 525), (519, 551, 552, 522), (516, 550, 551, 519), (513, 549, 550, 516), (510, 548, 549, 513), (507, 547, 548, 510), (504, 546, 547, 507), (501, 545, 546, 504), (496, 544, 545, 501), (541, 538, 535, 532, 529, 526, 523, 520, 517, 514, 511, 508, 505, 502, 499, 498), (575, 623, 576, 560), (622, 621, 578, 577), (574, 620, 623, 575), (619, 618, 621, 622), (573, 617, 620, 574), (616, 615, 618, 619), (572, 614, 617, 573), (613, 612, 615, 616), (571, 611, 614, 572), (610, 609, 612, 613), (570, 608, 611, 571), (607, 606, 609, 610), (569, 605, 608, 570), (604, 603, 606, 607), (568, 602, 605, 569), (601, 600, 603, 604), (567, 599, 602, 568), (598, 597, 600, 601), (566, 596, 599, 567), (595, 594, 597, 598), (565, 593, 596, 566), (592, 591, 594, 595), (564, 590, 593, 565), (589, 588, 591, 592), (563, 587, 590, 564), (586, 585, 588, 589), (562, 584, 587, 563), (583, 582, 585, 586), (561, 581, 584, 562), (580, 579, 582, 583), (560, 576, 581, 561), (577, 578, 579, 580), (624, 577, 580, 625), (625, 580, 583, 626), (626, 583, 586, 627), (627, 586, 589, 628), (628, 589, 592, 629), (629, 592, 595, 630), (630, 595, 598, 631), (631, 598, 601, 632), (632, 601, 604, 633), (633, 604, 607, 634), (634, 607, 610, 635), (635, 610, 613, 636), (636, 613, 616, 637), (637, 616, 619, 638), (638, 619, 622, 639), (639, 622, 577, 624), (623, 639, 624, 576), (620, 638, 639, 623), (617, 637, 638, 620), (614, 636, 637, 617), (611, 635, 636, 614), (608, 634, 635, 611), (605, 633, 634, 608), (602, 632, 633, 605), (599, 631, 632, 602), (596, 630, 631, 599), (593, 629, 630, 596), (590, 628, 629, 593), (587, 627, 628, 590), (584, 626, 627, 587), (581, 625, 626, 584), (576, 624, 625, 581), (621, 687, 640, 578), (686, 685, 642, 641), (618, 684, 687, 621), (683, 682, 685, 686), (615, 681, 684, 618), (680, 679, 682, 683), (612, 678, 681, 615), (677, 676, 679, 680), (609, 675, 678, 612), (674, 673, 676, 677), (606, 672, 675, 609), (671, 670, 673, 674), (603, 669, 672, 606), (668, 667, 670, 671), (600, 666, 669, 603), (665, 664, 667, 668), (597, 663, 666, 600), (662, 661, 664, 665), (594, 660, 663, 597), (659, 658, 661, 662), (591, 657, 660, 594), (656, 655, 658, 659), (588, 654, 657, 591), (653, 652, 655, 656), (585, 651, 654, 588), (650, 649, 652, 653), (582, 648, 651, 585), (647, 646, 649, 650), (579, 645, 648, 582), (644, 643, 646, 647), (578, 640, 645, 579), (641, 642, 643, 644), (688, 641, 644, 689), (689, 644, 647, 690), (690, 647, 650, 691), (691, 650, 653, 692), (692, 653, 656, 693), (693, 656, 659, 694), (694, 659, 662, 695), (695, 662, 665, 696), (696, 665, 668, 697), (697, 668, 671, 698), (698, 671, 674, 699), (699, 674, 677, 700), (700, 677, 680, 701), (701, 680, 683, 702), (702, 683, 686, 703), (703, 686, 641, 688), (687, 703, 688, 640), (684, 702, 703, 687), (681, 701, 702, 684), (678, 700, 701, 681), (675, 699, 700, 678), (672, 698, 699, 675), (669, 697, 698, 672), (666, 696, 697, 669), (663, 695, 696, 666), (660, 694, 695, 663), (657, 693, 694, 660), (654, 692, 693, 657), (651, 691, 692, 654), (648, 690, 691, 651), (645, 689, 690, 648), (640, 688, 689, 645), (685, 751, 704, 642), (750, 749, 706, 705), (682, 748, 751, 685), (747, 746, 749, 750), (679, 745, 748, 682), (744, 743, 746, 747), (676, 742, 745, 679), (741, 740, 743, 744), (673, 739, 742, 676), (738, 737, 740, 741), (670, 736, 739, 673), (735, 734, 737, 738), (667, 733, 736, 670), (732, 731, 734, 735), (664, 730, 733, 667), (729, 728, 731, 732), (661, 727, 730, 664), (726, 725, 728, 729), (658, 724, 727, 661), (723, 722, 725, 726), (655, 721, 724, 658), (720, 719, 722, 723), (652, 718, 721, 655), (717, 716, 719, 720), (649, 715, 718, 652), (714, 713, 716, 717), (646, 712, 715, 649), (711, 710, 713, 714), (643, 709, 712, 646), (708, 707, 710, 711), (642, 704, 709, 643), (705, 706, 707, 708), (752, 705, 708, 753), (753, 708, 711, 754), (754, 711, 714, 755), (755, 714, 717, 756), (756, 717, 720, 757), (757, 720, 723, 758), (758, 723, 726, 759), (759, 726, 729, 760), (760, 729, 732, 761), (761, 732, 735, 762), (762, 735, 738, 763), (763, 738, 741, 764), (764, 741, 744, 765), (765, 744, 747, 766), (766, 747, 750, 767), (767, 750, 705, 752), (751, 767, 752, 704), (748, 766, 767, 751), (745, 765, 766, 748), (742, 764, 765, 745), (739, 763, 764, 742), (736, 762, 763, 739), (733, 761, 762, 736), (730, 760, 761, 733), (727, 759, 760, 730), (724, 758, 759, 727), (721, 757, 758, 724), (718, 756, 757, 721), (715, 755, 756, 718), (712, 754, 755, 715), (709, 753, 754, 712), (704, 752, 753, 709), (749, 746, 743, 740, 737, 734, 731, 728, 725, 722, 719, 716, 713, 710, 707, 706), (783, 831, 784, 768), (830, 829, 786, 785), (782, 828, 831, 783), (827, 826, 829, 830), (781, 825, 828, 782), (824, 823, 826, 827), (780, 822, 825, 781), (821, 820, 823, 824), (779, 819, 822, 780), (818, 817, 820, 821), (778, 816, 819, 779), (815, 814, 817, 818), (777, 813, 816, 778), (812, 811, 814, 815), (776, 810, 813, 777), (809, 808, 811, 812), (775, 807, 810, 776), (806, 805, 808, 809), (774, 804, 807, 775), (803, 802, 805, 806), (773, 801, 804, 774), (800, 799, 802, 803), (772, 798, 801, 773), (797, 796, 799, 800), (771, 795, 798, 772), (794, 793, 796, 797), (770, 792, 795, 771), (791, 790, 793, 794), (769, 789, 792, 770), (788, 787, 790, 791), (768, 784, 789, 769), (785, 786, 787, 788), (832, 785, 788, 833), (833, 788, 791, 834), (834, 791, 794, 835), (835, 794, 797, 836), (836, 797, 800, 837), (837, 800, 803, 838), (838, 803, 806, 839), (839, 806, 809, 840), (840, 809, 812, 841), (841, 812, 815, 842), (842, 815, 818, 843), (843, 818, 821, 844), (844, 821, 824, 845), (845, 824, 827, 846), (846, 827, 830, 847), (847, 830, 785, 832), (831, 847, 832, 784), (828, 846, 847, 831), (825, 845, 846, 828), (822, 844, 845, 825), (819, 843, 844, 822), (816, 842, 843, 819), (813, 841, 842, 816), (810, 840, 841, 813), (807, 839, 840, 810), (804, 838, 839, 807), (801, 837, 838, 804), (798, 836, 837, 801), (795, 835, 836, 798), (792, 834, 835, 795), (789, 833, 834, 792), (784, 832, 833, 789), (829, 895, 848, 786), (894, 893, 850, 849), (826, 892, 895, 829), (891, 890, 893, 894), (823, 889, 892, 826), (888, 887, 890, 891), (820, 886, 889, 823), (885, 884, 887, 888), (817, 883, 886, 820), (882, 881, 884, 885), (814, 880, 883, 817), (879, 878, 881, 882), (811, 877, 880, 814), (876, 875, 878, 879), (808, 874, 877, 811), (873, 872, 875, 876), (805, 871, 874, 808), (870, 869, 872, 873), (802, 868, 871, 805), (867, 866, 869, 870), (799, 865, 868, 802), (864, 863, 866, 867), (796, 862, 865, 799), (861, 860, 863, 864), (793, 859, 862, 796), (858, 857, 860, 861), (790, 856, 859, 793), (855, 854, 857, 858), (787, 853, 856, 790), (852, 851, 854, 855), (786, 848, 853, 787), (849, 850, 851, 852), (896, 849, 852, 897), (897, 852, 855, 898), (898, 855, 858, 899), (899, 858, 861, 900), (900, 861, 864, 901), (901, 864, 867, 902), (902, 867, 870, 903), (903, 870, 873, 904), (904, 873, 876, 905), (905, 876, 879, 906), (906, 879, 882, 907), (907, 882, 885, 908), (908, 885, 888, 909), (909, 888, 891, 910), (910, 891, 894, 911), (911, 894, 849, 896), (895, 911, 896, 848), (892, 910, 911, 895), (889, 909, 910, 892), (886, 908, 909, 889), (883, 907, 908, 886), (880, 906, 907, 883), (877, 905, 906, 880), (874, 904, 905, 877), (871, 903, 904, 874), (868, 902, 903, 871), (865, 901, 902, 868), (862, 900, 901, 865), (859, 899, 900, 862), (856, 898, 899, 859), (853, 897, 898, 856), (848, 896, 897, 853), (893, 890, 887, 884, 881, 878, 875, 872, 869, 866, 863, 860, 857, 854, 851, 850), (927, 975, 928, 912), (974, 973, 930, 929), (926, 972, 975, 927), (971, 970, 973, 974), (925, 969, 972, 926), (968, 967, 970, 971), (924, 966, 969, 925), (965, 964, 967, 968), (923, 963, 966, 924), (962, 961, 964, 965), (922, 960, 963, 923), (959, 958, 961, 962), (921, 957, 960, 922), (956, 955, 958, 959), (920, 954, 957, 921), (953, 952, 955, 956), (919, 951, 954, 920), (950, 949, 952, 953), (918, 948, 951, 919), (947, 946, 949, 950), (917, 945, 948, 918), (944, 943, 946, 947), (916, 942, 945, 917), (941, 940, 943, 944), (915, 939, 942, 916), (938, 937, 940, 941), (914, 936, 939, 915), (935, 934, 937, 938), (913, 933, 936, 914), (932, 931, 934, 935), (912, 928, 933, 913), (929, 930, 931, 932), (976, 929, 932, 977), (977, 932, 935, 978), (978, 935, 938, 979), (979, 938, 941, 980), (980, 941, 944, 981), (981, 944, 947, 982), (982, 947, 950, 983), (983, 950, 953, 984), (984, 953, 956, 985), (985, 956, 959, 986), (986, 959, 962, 987), (987, 962, 965, 988), (988, 965, 968, 989), (989, 968, 971, 990), (990, 971, 974, 991), (991, 974, 929, 976), (975, 991, 976, 928), (972, 990, 991, 975), (969, 989, 990, 972), (966, 988, 989, 969), (963, 987, 988, 966), (960, 986, 987, 963), (957, 985, 986, 960), (954, 984, 985, 957), (951, 983, 984, 954), (948, 982, 983, 951), (945, 981, 982, 948), (942, 980, 981, 945), (939, 979, 980, 942), (936, 978, 979, 939), (933, 977, 978, 936), (928, 976, 977, 933), (973, 1039, 992, 930), (1038, 1037, 994, 993), (970, 1036, 1039, 973), (1035, 1034, 1037, 1038), (967, 1033, 1036, 970), (1032, 1031, 1034, 1035), (964, 1030, 1033, 967), (1029, 1028, 1031, 1032), (961, 1027, 1030, 964), (1026, 1025, 1028, 1029), (958, 1024, 1027, 961), (1023, 1022, 1025, 1026), (955, 1021, 1024, 958), (1020, 1019, 1022, 1023), (952, 1018, 1021, 955), (1017, 1016, 1019, 1020), (949, 1015, 1018, 952), (1014, 1013, 1016, 1017), (946, 1012, 1015, 949), (1011, 1010, 1013, 1014), (943, 1009, 1012, 946), (1008, 1007, 1010, 1011), (940, 1006, 1009, 943), (1005, 1004, 1007, 1008), (937, 1003, 1006, 940), (1002, 1001, 1004, 1005), (934, 1000, 1003, 937), (999, 998, 1001, 1002), (931, 997, 1000, 934), (996, 995, 998, 999), (930, 992, 997, 931), (993, 994, 995, 996), (1040, 993, 996, 1041), (1041, 996, 999, 1042), (1042, 999, 1002, 1043), (1043, 1002, 1005, 1044), (1044, 1005, 1008, 1045), (1045, 1008, 1011, 1046), (1046, 1011, 1014, 1047), (1047, 1014, 1017, 1048), (1048, 1017, 1020, 1049), (1049, 1020, 1023, 1050), (1050, 1023, 1026, 1051), (1051, 1026, 1029, 1052), (1052, 1029, 1032, 1053), (1053, 1032, 1035, 1054), (1054, 1035, 1038, 1055), (1055, 1038, 993, 1040), (1039, 1055, 1040, 992), (1036, 1054, 1055, 1039), (1033, 1053, 1054, 1036), (1030, 1052, 1053, 1033), (1027, 1051, 1052, 1030), (1024, 1050, 1051, 1027), (1021, 1049, 1050, 1024), (1018, 1048, 1049, 1021), (1015, 1047, 1048, 1018), (1012, 1046, 1047, 1015), (1009, 1045, 1046, 1012), (1006, 1044, 1045, 1009), (1003, 1043, 1044, 1006), (1000, 1042, 1043, 1003), (997, 1041, 1042, 1000), (992, 1040, 1041, 997), (1037, 1034, 1031, 1028, 1025, 1022, 1019, 1016, 1013, 1010, 1007, 1004, 1001, 998, 995, 994)])
me_cylinder_012.polygons.foreach_set('use_smooth', [True] * 966)
me_cylinder_012.use_remesh_preserve_volume = False
me_cylinder_012.use_remesh_preserve_attributes = False
me_cylinder_012.use_mirror_vertex_groups = False
me_cylinder_012.update()
me_plane_001 = bpy.data.meshes.new('Plane.001')
me_plane_001.from_pydata([(-1.0, 58.68, -0.005751), (1.0, 58.68, -0.005751), (-1.0, 60.68, -0.005751), (1.0, 60.68, -0.005751), (-1.0, 58.45, 0.01488), (1.0, 58.45, 0.01488), (-1.0, 56.45, 0.01488), (1.0, 56.45, 0.01488), (-1.0, 56.2, -0.005751), (1.0, 56.2, -0.005751), (-1.0, 54.2, -0.005751), (1.0, 54.2, -0.005751), (-1.0, 53.97, 0.01488), (1.0, 53.97, 0.01488), (-1.0, 51.97, 0.01488), (1.0, 51.97, 0.01488), (-1.0, 51.72, -0.005751), (1.0, 51.72, -0.005751), (-1.0, 49.72, -0.005751), (1.0, 49.72, -0.005751), (-1.0, 49.49, 0.01488), (1.0, 49.49, 0.01488), (-1.0, 47.49, 0.01488), (1.0, 47.49, 0.01488), (-1.0, 47.24, -0.005751), (1.0, 47.24, -0.005751), (-1.0, 45.24, -0.005751), (1.0, 45.24, -0.005751), (-1.0, 45.01, 0.01488), (1.0, 45.01, 0.01488), (-1.0, 43.0, 0.01488), (1.0, 43.0, 0.01488), (-1.0, 42.76, -0.005751), (1.0, 42.76, -0.005751), (-1.0, 40.76, -0.005751), (1.0, 40.76, -0.005751), (-1.0, 40.52, 0.01488), (1.0, 40.52, 0.01488), (-1.0, 38.52, 0.01488), (1.0, 38.52, 0.01488), (-1.0, 38.27, -0.005751), (1.0, 38.27, -0.005751), (-1.0, 36.27, -0.005751), (1.0, 36.27, -0.005751), (-1.0, 36.04, 0.01488), (1.0, 36.04, 0.01488), (-1.0, 34.04, 0.01488), (1.0, 34.04, 0.01488), (-1.0, 33.79, -0.005751), (1.0, 33.79, -0.005751), (-1.0, 31.79, -0.005751), (1.0, 31.79, -0.005751), (-1.0, 31.56, 0.01488), (1.0, 31.56, 0.01488), (-1.0, 29.56, 0.01488), (1.0, 29.56, 0.01488), (-1.0, 29.31, -0.005751), (1.0, 29.31, -0.005751), (-1.0, 27.31, -0.005751), (1.0, 27.31, -0.005751), (-1.0, 27.08, 0.01488), (1.0, 27.08, 0.01488), (-1.0, 25.08, 0.01488), (1.0, 25.08, 0.01488), (-1.0, 24.83, -0.005751), (1.0, 24.83, -0.005751), (-1.0, 22.83, -0.005751), (1.0, 22.83, -0.005751), (-1.0, 22.6, 0.01488), (1.0, 22.6, 0.01488), (-1.0, 20.6, 0.01488), (1.0, 20.6, 0.01488), (-1.0, 20.35, -0.005751), (1.0, 20.35, -0.005751), (-1.0, 18.35, -0.005751), (1.0, 18.35, -0.005751), (-1.0, 18.12, 0.01488), (1.0, 18.12, 0.01488), (-1.0, 16.11, 0.01488), (1.0, 16.11, 0.01488), (-1.0, 15.87, -0.005751), (1.0, 15.87, -0.005751), (-1.0, 13.87, -0.005751), (1.0, 13.87, -0.005751), (-1.0, 13.64, 0.01488), (1.0, 13.64, 0.01488), (-1.0, 11.63, 0.01488), (1.0, 11.63, 0.01488), (-1.0, 11.38, -0.005751), (1.0, 11.38, -0.005751), (-1.0, 9.384, -0.005751), (1.0, 9.384, -0.005751), (-1.0, 9.154, 0.01488), (1.0, 9.154, 0.01488), (-1.0, 7.151, 0.01488), (1.0, 7.151, 0.01488), (-1.0, 6.902, -0.005751), (1.0, 6.902, -0.005751), (-1.0, 4.902, -0.005751), (1.0, 4.902, -0.005751), (-1.0, 4.672, 0.01488), (1.0, 4.672, 0.01488), (-1.0, 2.669, 0.01488), (1.0, 2.669, 0.01488), (-1.0, 2.421, -0.005751), (1.0, 2.421, -0.005751), (-1.0, 0.4208, -0.005751), (1.0, 0.4208, -0.005751), (-1.0, 0.1903, 0.01488), (1.0, 0.1903, 0.01488), (-1.0, -1.813, 0.01488), (1.0, -1.813, 0.01488), (-1.0, -2.061, -0.005751), (1.0, -2.061, -0.005751), (-1.0, -4.061, -0.005751), (1.0, -4.061, -0.005751), (-1.0, -4.291, 0.01488), (1.0, -4.291, 0.01488), (-1.0, -6.294, 0.01488), (1.0, -6.294, 0.01488), (-1.0, -6.542, -0.005751), (1.0, -6.542, -0.005751), (-1.0, -8.542, -0.005751), (1.0, -8.542, -0.005751), (-1.0, -8.773, 0.01488), (1.0, -8.773, 0.01488), (-1.0, -10.78, 0.01488), (1.0, -10.78, 0.01488), (-1.0, -11.02, -0.005751), (1.0, -11.02, -0.005751), (-1.0, -13.02, -0.005751), (1.0, -13.02, -0.005751), (-1.0, -13.25, 0.01488), (1.0, -13.25, 0.01488), (-1.0, -15.26, 0.01488), (1.0, -15.26, 0.01488), (-1.0, -15.51, -0.005751), (1.0, -15.51, -0.005751), (-1.0, -17.51, -0.005751), (1.0, -17.51, -0.005751), (-1.0, -17.74, 0.01488), (1.0, -17.74, 0.01488), (-1.0, -19.74, 0.01488), (1.0, -19.74, 0.01488), (-1.0, -19.99, -0.005751), (1.0, -19.99, -0.005751), (-1.0, -21.99, -0.005751), (1.0, -21.99, -0.005751), (-1.0, -22.22, 0.01488), (1.0, -22.22, 0.01488), (-1.0, -24.22, 0.01488), (1.0, -24.22, 0.01488), (-1.0, -24.47, -0.005751), (1.0, -24.47, -0.005751), (-1.0, -26.47, -0.005751), (1.0, -26.47, -0.005751), (-1.0, -26.7, 0.01488), (1.0, -26.7, 0.01488), (-1.0, -28.7, 0.01488), (1.0, -28.7, 0.01488), (-1.0, -28.95, -0.005751), (1.0, -28.95, -0.005751), (-1.0, -30.95, -0.005751), (1.0, -30.95, -0.005751), (-1.0, -31.18, 0.01488), (1.0, -31.18, 0.01488), (-1.0, -33.18, 0.01488), (1.0, -33.18, 0.01488), (-1.0, -33.43, -0.005751), (1.0, -33.43, -0.005751), (-1.0, -35.43, -0.005751), (1.0, -35.43, -0.005751), (-1.0, -35.66, 0.01488), (1.0, -35.66, 0.01488), (-1.0, -37.67, 0.01488), (1.0, -37.67, 0.01488), (-1.0, -37.91, -0.005751), (1.0, -37.91, -0.005751), (-1.0, -39.91, -0.005751), (1.0, -39.91, -0.005751), (-1.0, -40.14, 0.01488), (1.0, -40.14, 0.01488), (-1.0, -42.15, 0.01488), (1.0, -42.15, 0.01488), (-1.0, -42.4, -0.005751), (1.0, -42.4, -0.005751), (-1.0, -44.4, -0.005751), (1.0, -44.4, -0.005751), (-1.0, -44.63, 0.01488), (1.0, -44.63, 0.01488), (-1.0, -46.63, 0.01488), (1.0, -46.63, 0.01488), (-1.0, -46.88, -0.005751), (1.0, -46.88, -0.005751), (-1.0, -48.88, -0.005751), (1.0, -48.88, -0.005751), (-1.0, -49.11, 0.01488), (1.0, -49.11, 0.01488), (-1.0, -51.11, 0.01488), (1.0, -51.11, 0.01488), (-1.0, -51.36, -0.005751), (1.0, -51.36, -0.005751), (-1.0, -53.36, -0.005751), (1.0, -53.36, -0.005751), (-1.0, -53.59, 0.01488), (1.0, -53.59, 0.01488), (-1.0, -55.59, 0.01488), (1.0, -55.59, 0.01488), (-1.0, -55.84, -0.005751), (1.0, -55.84, -0.005751), (-1.0, -57.84, -0.005751), (1.0, -57.84, -0.005751), (-1.0, -58.07, 0.01488), (1.0, -58.07, 0.01488), (-1.0, -60.07, 0.01488), (1.0, -60.07, 0.01488), (-1.0, -60.32, -0.005751), (1.0, -60.32, -0.005751)], [], [(0, 1, 3, 2), (1, 0, 4, 5), (5, 4, 6, 7), (7, 6, 8, 9), (10, 11, 9, 8), (11, 10, 12, 13), (13, 12, 14, 15), (15, 14, 16, 17), (18, 19, 17, 16), (19, 18, 20, 21), (21, 20, 22, 23), (23, 22, 24, 25), (26, 27, 25, 24), (27, 26, 28, 29), (29, 28, 30, 31), (31, 30, 32, 33), (34, 35, 33, 32), (35, 34, 36, 37), (37, 36, 38, 39), (39, 38, 40, 41), (42, 43, 41, 40), (43, 42, 44, 45), (45, 44, 46, 47), (47, 46, 48, 49), (50, 51, 49, 48), (51, 50, 52, 53), (53, 52, 54, 55), (55, 54, 56, 57), (58, 59, 57, 56), (59, 58, 60, 61), (61, 60, 62, 63), (63, 62, 64, 65), (66, 67, 65, 64), (67, 66, 68, 69), (69, 68, 70, 71), (71, 70, 72, 73), (74, 75, 73, 72), (75, 74, 76, 77), (77, 76, 78, 79), (79, 78, 80, 81), (82, 83, 81, 80), (83, 82, 84, 85), (85, 84, 86, 87), (87, 86, 88, 89), (90, 91, 89, 88), (91, 90, 92, 93), (93, 92, 94, 95), (95, 94, 96, 97), (98, 99, 97, 96), (99, 98, 100, 101), (101, 100, 102, 103), (103, 102, 104, 105), (106, 107, 105, 104), (107, 106, 108, 109), (109, 108, 110, 111), (111, 110, 112, 113), (114, 115, 113, 112), (115, 114, 116, 117), (117, 116, 118, 119), (119, 118, 120, 121), (122, 123, 121, 120), (123, 122, 124, 125), (125, 124, 126, 127), (127, 126, 128, 129), (130, 131, 129, 128), (131, 130, 132, 133), (133, 132, 134, 135), (135, 134, 136, 137), (138, 139, 137, 136), (139, 138, 140, 141), (141, 140, 142, 143), (143, 142, 144, 145), (146, 147, 145, 144), (147, 146, 148, 149), (149, 148, 150, 151), (151, 150, 152, 153), (154, 155, 153, 152), (155, 154, 156, 157), (157, 156, 158, 159), (159, 158, 160, 161), (162, 163, 161, 160), (163, 162, 164, 165), (165, 164, 166, 167), (167, 166, 168, 169), (170, 171, 169, 168), (171, 170, 172, 173), (173, 172, 174, 175), (175, 174, 176, 177), (178, 179, 177, 176), (179, 178, 180, 181), (181, 180, 182, 183), (183, 182, 184, 185), (186, 187, 185, 184), (187, 186, 188, 189), (189, 188, 190, 191), (191, 190, 192, 193), (194, 195, 193, 192), (195, 194, 196, 197), (197, 196, 198, 199), (199, 198, 200, 201), (202, 203, 201, 200), (203, 202, 204, 205), (205, 204, 206, 207), (207, 206, 208, 209), (210, 211, 209, 208), (211, 210, 212, 213), (213, 212, 214, 215), (215, 214, 216, 217)])
me_plane_001.use_remesh_preserve_volume = False
me_plane_001.use_remesh_preserve_attributes = False
me_plane_001.use_mirror_vertex_groups = False
me_plane_001.update()
me_cylinder_010 = bpy.data.meshes.new('Cylinder.010')
me_cylinder_010.from_pydata([(0.0001984, 1.0, -65.03), (0.3829, 0.9239, -65.03), (0.7073, 0.7071, -65.03), (0.9241, 0.3827, -65.03), (1.0, -2.293e-05, -65.03), (0.9241, -0.3827, -65.03), (0.7073, -0.7071, -65.03), (0.3829, -0.9239, -65.03), (0.0001985, -1.0, -65.03), (-0.3825, -0.9239, -65.03), (-0.7069, -0.7071, -65.03), (-0.9237, -0.3827, -65.03), (-0.9998, -2.288e-05, -65.03), (-0.9237, 0.3827, -65.03), (-0.7069, 0.7071, -65.03), (-0.3825, 0.9239, -65.03), (0.0001984, 1.0, -58.18), (0.0001984, 1.0, -57.62), (0.3829, 0.9239, -57.62), (0.3829, 0.9239, -58.18), (0.7073, 0.7071, -57.62), (0.7073, 0.7071, -58.18), (0.9241, 0.3827, -57.62), (0.9241, 0.3827, -58.18), (1.0, -2.293e-05, -57.62), (1.0, -2.293e-05, -58.18), (0.9241, -0.3827, -57.62), (0.9241, -0.3827, -58.18), (0.7073, -0.7071, -57.62), (0.7073, -0.7071, -58.18), (0.3829, -0.9239, -57.62), (0.3829, -0.9239, -58.18), (0.0001985, -1.0, -57.62), (0.0001985, -1.0, -58.18), (-0.3825, -0.9239, -57.62), (-0.3825, -0.9239, -58.18), (-0.7069, -0.7071, -57.62), (-0.7069, -0.7071, -58.18), (-0.9237, -0.3827, -57.62), (-0.9237, -0.3827, -58.18), (-0.9998, -2.288e-05, -57.62), (-0.9998, -2.288e-05, -58.18), (-0.9237, 0.3827, -57.62), (-0.9237, 0.3827, -58.18), (-0.7069, 0.7071, -57.62), (-0.7069, 0.7071, -58.18), (-0.3825, 0.9239, -57.62), (-0.3825, 0.9239, -58.18), (0.0001983, 1.404, -57.91), (0.5375, 1.297, -57.91), (0.9931, 0.9928, -57.91), (1.297, 0.5373, -57.91), (1.404, -2.295e-05, -57.91), (1.297, -0.5374, -57.91), (0.9931, -0.9929, -57.91), (0.5375, -1.297, -57.91), (0.0001986, -1.404, -57.91), (-0.5371, -1.297, -57.91), (-0.9927, -0.9929, -57.91), (-1.297, -0.5374, -57.91), (-1.404, -2.288e-05, -57.91), (-1.297, 0.5373, -57.91), (-0.9927, 0.9928, -57.91), (-0.5371, 1.297, -57.91), (0.0001984, 1.0, -43.71), (0.0001984, 1.0, -43.15), (0.3829, 0.9239, -43.15), (0.3829, 0.9239, -43.71), (0.7073, 0.7071, -43.15), (0.7073, 0.7071, -43.71), (0.9241, 0.3827, -43.15), (0.9241, 0.3827, -43.71), (1.0, -2.293e-05, -43.15), (1.0, -2.293e-05, -43.71), (0.9241, -0.3827, -43.15), (0.9241, -0.3827, -43.71), (0.7073, -0.7071, -43.15), (0.7073, -0.7071, -43.71), (0.3829, -0.9239, -43.15), (0.3829, -0.9239, -43.71), (0.0001985, -1.0, -43.15), (0.0001985, -1.0, -43.71), (-0.3825, -0.9239, -43.15), (-0.3825, -0.9239, -43.71), (-0.7069, -0.7071, -43.15), (-0.7069, -0.7071, -43.71), (-0.9237, -0.3827, -43.15), (-0.9237, -0.3827, -43.71), (-0.9998, -2.288e-05, -43.15), (-0.9998, -2.288e-05, -43.71), (-0.9237, 0.3827, -43.15), (-0.9237, 0.3827, -43.71), (-0.7069, 0.7071, -43.15), (-0.7069, 0.7071, -43.71), (-0.3825, 0.9239, -43.15), (-0.3825, 0.9239, -43.71), (0.0001983, 1.404, -43.44), (0.5375, 1.297, -43.44), (0.9931, 0.9928, -43.44), (1.297, 0.5373, -43.44), (1.404, -2.295e-05, -43.44), (1.297, -0.5374, -43.44), (0.9931, -0.9929, -43.44), (0.5375, -1.297, -43.44), (0.0001986, -1.404, -43.44), (-0.5371, -1.297, -43.44), (-0.9927, -0.9929, -43.44), (-1.297, -0.5374, -43.44), (-1.404, -2.288e-05, -43.44), (-1.297, 0.5373, -43.44), (-0.9927, 0.9928, -43.44), (-0.5371, 1.297, -43.44), (0.0001984, 1.0, -29.24), (0.0001984, 1.0, -28.69), (0.3829, 0.9239, -28.69), (0.3829, 0.9239, -29.24), (0.7073, 0.7071, -28.69), (0.7073, 0.7071, -29.24), (0.9241, 0.3827, -28.69), (0.9241, 0.3827, -29.24), (1.0, -2.293e-05, -28.69), (1.0, -2.293e-05, -29.24), (0.9241, -0.3827, -28.69), (0.9241, -0.3827, -29.24), (0.7073, -0.7071, -28.69), (0.7073, -0.7071, -29.24), (0.3829, -0.9239, -28.69), (0.3829, -0.9239, -29.24), (0.0001985, -1.0, -28.69), (0.0001985, -1.0, -29.24), (-0.3825, -0.9239, -28.69), (-0.3825, -0.9239, -29.24), (-0.7069, -0.7071, -28.69), (-0.7069, -0.7071, -29.24), (-0.9237, -0.3827, -28.69), (-0.9237, -0.3827, -29.24), (-0.9998, -2.288e-05, -28.69), (-0.9998, -2.288e-05, -29.24), (-0.9237, 0.3827, -28.69), (-0.9237, 0.3827, -29.24), (-0.7069, 0.7071, -28.69), (-0.7069, 0.7071, -29.24), (-0.3825, 0.9239, -28.69), (-0.3825, 0.9239, -29.24), (0.0001983, 1.404, -28.98), (0.5375, 1.297, -28.98), (0.9931, 0.9928, -28.98), (1.297, 0.5373, -28.98), (1.404, -2.295e-05, -28.98), (1.297, -0.5374, -28.98), (0.9931, -0.9929, -28.98), (0.5375, -1.297, -28.98), (0.0001986, -1.404, -28.98), (-0.5371, -1.297, -28.98), (-0.9927, -0.9929, -28.98), (-1.297, -0.5374, -28.98), (-1.404, -2.288e-05, -28.98), (-1.297, 0.5373, -28.98), (-0.9927, 0.9928, -28.98), (-0.5371, 1.297, -28.98), (0.0001984, 1.0, -14.77), (0.0001984, 1.0, -14.22), (0.3829, 0.9239, -14.22), (0.3829, 0.9239, -14.77), (0.7073, 0.7071, -14.22), (0.7073, 0.7071, -14.77), (0.9241, 0.3827, -14.22), (0.9241, 0.3827, -14.77), (1.0, -2.293e-05, -14.22), (1.0, -2.293e-05, -14.77), (0.9241, -0.3827, -14.22), (0.9241, -0.3827, -14.77), (0.7073, -0.7071, -14.22), (0.7073, -0.7071, -14.77), (0.3829, -0.9239, -14.22), (0.3829, -0.9239, -14.77), (0.0001985, -1.0, -14.22), (0.0001985, -1.0, -14.77), (-0.3825, -0.9239, -14.22), (-0.3825, -0.9239, -14.77), (-0.7069, -0.7071, -14.22), (-0.7069, -0.7071, -14.77), (-0.9237, -0.3827, -14.22), (-0.9237, -0.3827, -14.77), (-0.9998, -2.288e-05, -14.22), (-0.9998, -2.288e-05, -14.77), (-0.9237, 0.3827, -14.22), (-0.9237, 0.3827, -14.77), (-0.7069, 0.7071, -14.22), (-0.7069, 0.7071, -14.77), (-0.3825, 0.9239, -14.22), (-0.3825, 0.9239, -14.77), (0.0001983, 1.404, -14.51), (0.5375, 1.297, -14.51), (0.9931, 0.9928, -14.51), (1.297, 0.5373, -14.51), (1.404, -2.295e-05, -14.51), (1.297, -0.5374, -14.51), (0.9931, -0.9929, -14.51), (0.5375, -1.297, -14.51), (0.0001986, -1.404, -14.51), (-0.5371, -1.297, -14.51), (-0.9927, -0.9929, -14.51), (-1.297, -0.5374, -14.51), (-1.404, -2.288e-05, -14.51), (-1.297, 0.5373, -14.51), (-0.9927, 0.9928, -14.51), (-0.5371, 1.297, -14.51), (0.0001984, 1.0, -0.3005), (0.0001984, 1.0, 0.252), (0.3829, 0.9239, 0.252), (0.3829, 0.9239, -0.3005), (0.7073, 0.7071, 0.252), (0.7073, 0.7071, -0.3005), (0.9241, 0.3827, 0.252), (0.9241, 0.3827, -0.3005), (1.0, -2.293e-05, 0.252), (1.0, -2.293e-05, -0.3005), (0.9241, -0.3827, 0.252), (0.9241, -0.3827, -0.3005), (0.7073, -0.7071, 0.252), (0.7073, -0.7071, -0.3005), (0.3829, -0.9239, 0.252), (0.3829, -0.9239, -0.3005), (0.0001985, -1.0, 0.252), (0.0001985, -1.0, -0.3005), (-0.3825, -0.9239, 0.252), (-0.3825, -0.9239, -0.3005), (-0.7069, -0.7071, 0.252), (-0.7069, -0.7071, -0.3005), (-0.9237, -0.3827, 0.252), (-0.9237, -0.3827, -0.3005), (-0.9998, -2.288e-05, 0.252), (-0.9998, -2.288e-05, -0.3005), (-0.9237, 0.3827, 0.252), (-0.9237, 0.3827, -0.3005), (-0.7069, 0.7071, 0.252), (-0.7069, 0.7071, -0.3005), (-0.3825, 0.9239, 0.252), (-0.3825, 0.9239, -0.3005), (0.0001983, 1.404, -0.03799), (0.5375, 1.297, -0.03799), (0.9931, 0.9928, -0.03799), (1.297, 0.5373, -0.03799), (1.404, -2.295e-05, -0.03799), (1.297, -0.5374, -0.03799), (0.9931, -0.9929, -0.03799), (0.5375, -1.297, -0.03799), (0.0001986, -1.404, -0.03799), (-0.5371, -1.297, -0.03799), (-0.9927, -0.9929, -0.03799), (-1.297, -0.5374, -0.03799), (-1.404, -2.288e-05, -0.03799), (-1.297, 0.5373, -0.03799), (-0.9927, 0.9928, -0.03799), (-0.5371, 1.297, -0.03799), (0.0001984, 1.0, 14.17), (0.0001984, 1.0, 14.72), (0.3829, 0.9239, 14.72), (0.3829, 0.9239, 14.17), (0.7073, 0.7071, 14.72), (0.7073, 0.7071, 14.17), (0.9241, 0.3827, 14.72), (0.9241, 0.3827, 14.17), (1.0, -2.293e-05, 14.72), (1.0, -2.293e-05, 14.17), (0.9241, -0.3827, 14.72), (0.9241, -0.3827, 14.17), (0.7073, -0.7071, 14.72), (0.7073, -0.7071, 14.17), (0.3829, -0.9239, 14.72), (0.3829, -0.9239, 14.17), (0.0001985, -1.0, 14.72), (0.0001985, -1.0, 14.17), (-0.3825, -0.9239, 14.72), (-0.3825, -0.9239, 14.17), (-0.7069, -0.7071, 14.72), (-0.7069, -0.7071, 14.17), (-0.9237, -0.3827, 14.72), (-0.9237, -0.3827, 14.17), (-0.9998, -2.288e-05, 14.72), (-0.9998, -2.288e-05, 14.17), (-0.9237, 0.3827, 14.72), (-0.9237, 0.3827, 14.17), (-0.7069, 0.7071, 14.72), (-0.7069, 0.7071, 14.17), (-0.3825, 0.9239, 14.72), (-0.3825, 0.9239, 14.17), (0.0001983, 1.404, 14.43), (0.5375, 1.297, 14.43), (0.9931, 0.9928, 14.43), (1.297, 0.5373, 14.43), (1.404, -2.295e-05, 14.43), (1.297, -0.5374, 14.43), (0.9931, -0.9929, 14.43), (0.5375, -1.297, 14.43), (0.0001986, -1.404, 14.43), (-0.5371, -1.297, 14.43), (-0.9927, -0.9929, 14.43), (-1.297, -0.5374, 14.43), (-1.404, -2.288e-05, 14.43), (-1.297, 0.5373, 14.43), (-0.9927, 0.9928, 14.43), (-0.5371, 1.297, 14.43), (0.0001984, 1.0, 28.64), (0.0001984, 1.0, 29.19), (0.3829, 0.9239, 29.19), (0.3829, 0.9239, 28.64), (0.7073, 0.7071, 29.19), (0.7073, 0.7071, 28.64), (0.9241, 0.3827, 29.19), (0.9241, 0.3827, 28.64), (1.0, -2.293e-05, 29.19), (1.0, -2.293e-05, 28.64), (0.9241, -0.3827, 29.19), (0.9241, -0.3827, 28.64), (0.7073, -0.7071, 29.19), (0.7073, -0.7071, 28.64), (0.3829, -0.9239, 29.19), (0.3829, -0.9239, 28.64), (0.0001985, -1.0, 29.19), (0.0001985, -1.0, 28.64), (-0.3825, -0.9239, 29.19), (-0.3825, -0.9239, 28.64), (-0.7069, -0.7071, 29.19), (-0.7069, -0.7071, 28.64), (-0.9237, -0.3827, 29.19), (-0.9237, -0.3827, 28.64), (-0.9998, -2.288e-05, 29.19), (-0.9998, -2.288e-05, 28.64), (-0.9237, 0.3827, 29.19), (-0.9237, 0.3827, 28.64), (-0.7069, 0.7071, 29.19), (-0.7069, 0.7071, 28.64), (-0.3825, 0.9239, 29.19), (-0.3825, 0.9239, 28.64), (0.0001983, 1.404, 28.9), (0.5375, 1.297, 28.9), (0.9931, 0.9928, 28.9), (1.297, 0.5373, 28.9), (1.404, -2.295e-05, 28.9), (1.297, -0.5374, 28.9), (0.9931, -0.9929, 28.9), (0.5375, -1.297, 28.9), (0.0001986, -1.404, 28.9), (-0.5371, -1.297, 28.9), (-0.9927, -0.9929, 28.9), (-1.297, -0.5374, 28.9), (-1.404, -2.288e-05, 28.9), (-1.297, 0.5373, 28.9), (-0.9927, 0.9928, 28.9), (-0.5371, 1.297, 28.9), (0.0001984, 1.0, 43.11), (0.0001984, 1.0, 43.66), (0.3829, 0.9239, 43.66), (0.3829, 0.9239, 43.11), (0.7073, 0.7071, 43.66), (0.7073, 0.7071, 43.11), (0.9241, 0.3827, 43.66), (0.9241, 0.3827, 43.11), (1.0, -2.293e-05, 43.66), (1.0, -2.293e-05, 43.11), (0.9241, -0.3827, 43.66), (0.9241, -0.3827, 43.11), (0.7073, -0.7071, 43.66), (0.7073, -0.7071, 43.11), (0.3829, -0.9239, 43.66), (0.3829, -0.9239, 43.11), (0.0001985, -1.0, 43.66), (0.0001985, -1.0, 43.11), (-0.3825, -0.9239, 43.66), (-0.3825, -0.9239, 43.11), (-0.7069, -0.7071, 43.66), (-0.7069, -0.7071, 43.11), (-0.9237, -0.3827, 43.66), (-0.9237, -0.3827, 43.11), (-0.9998, -2.288e-05, 43.66), (-0.9998, -2.288e-05, 43.11), (-0.9237, 0.3827, 43.66), (-0.9237, 0.3827, 43.11), (-0.7069, 0.7071, 43.66), (-0.7069, 0.7071, 43.11), (-0.3825, 0.9239, 43.66), (-0.3825, 0.9239, 43.11), (0.0001983, 1.404, 43.37), (0.5375, 1.297, 43.37), (0.9931, 0.9928, 43.37), (1.297, 0.5373, 43.37), (1.404, -2.295e-05, 43.37), (1.297, -0.5374, 43.37), (0.9931, -0.9929, 43.37), (0.5375, -1.297, 43.37), (0.0001986, -1.404, 43.37), (-0.5371, -1.297, 43.37), (-0.9927, -0.9929, 43.37), (-1.297, -0.5374, 43.37), (-1.404, -2.288e-05, 43.37), (-1.297, 0.5373, 43.37), (-0.9927, 0.9928, 43.37), (-0.5371, 1.297, 43.37), (0.0001984, 1.0, 57.58), (0.0001984, 1.0, 58.13), (0.0001974, 0.8276, 64.52), (0.3169, 0.7646, 64.52), (0.3829, 0.9239, 58.13), (0.3829, 0.9239, 57.58), (0.5854, 0.5852, 64.52), (0.7073, 0.7071, 58.13), (0.7073, 0.7071, 57.58), (0.7649, 0.3167, 64.52), (0.9241, 0.3827, 58.13), (0.9241, 0.3827, 57.58), (0.8279, -2.293e-05, 64.52), (1.0, -2.293e-05, 58.13), (1.0, -2.293e-05, 57.58), (0.7649, -0.3168, 64.52), (0.9241, -0.3827, 58.13), (0.9241, -0.3827, 57.58), (0.5854, -0.5853, 64.52), (0.7073, -0.7071, 58.13), (0.7073, -0.7071, 57.58), (0.3169, -0.7647, 64.52), (0.3829, -0.9239, 58.13), (0.3829, -0.9239, 57.58), (0.0001975, -0.8277, 64.52), (0.0001985, -1.0, 58.13), (0.0001985, -1.0, 57.58), (-0.3165, -0.7647, 64.52), (-0.3825, -0.9239, 58.13), (-0.3825, -0.9239, 57.58), (-0.5851, -0.5853, 64.52), (-0.7069, -0.7071, 58.13), (-0.7069, -0.7071, 57.58), (-0.7645, -0.3168, 64.52), (-0.9237, -0.3827, 58.13), (-0.9237, -0.3827, 57.58), (-0.8275, -2.289e-05, 64.52), (-0.9998, -2.288e-05, 58.13), (-0.9998, -2.288e-05, 57.58), (-0.7645, 0.3167, 64.52), (-0.9237, 0.3827, 58.13), (-0.9237, 0.3827, 57.58), (-0.5851, 0.5852, 64.52), (-0.7069, 0.7071, 58.13), (-0.7069, 0.7071, 57.58), (-0.3165, 0.7646, 64.52), (-0.3825, 0.9239, 58.13), (-0.3825, 0.9239, 57.58), (0.0001983, 1.404, 57.84), (0.5375, 1.297, 57.84), (0.9931, 0.9928, 57.84), (1.297, 0.5373, 57.84), (1.404, -2.295e-05, 57.84), (1.297, -0.5374, 57.84), (0.9931, -0.9929, 57.84), (0.5375, -1.297, 57.84), (0.0001986, -1.404, 57.84), (-0.5371, -1.297, 57.84), (-0.9927, -0.9929, 57.84), (-1.297, -0.5374, 57.84), (-1.404, -2.288e-05, 57.84), (-1.297, 0.5373, 57.84), (-0.9927, 0.9928, 57.84), (-0.5371, 1.297, 57.84), (-0.3825, 0.9239, 65.19), (0.0001984, 1.0, 65.19), (-0.7069, 0.7071, 65.19), (-0.9237, 0.3827, 65.19), (-0.9998, -2.288e-05, 65.19), (-0.9237, -0.3827, 65.19), (-0.7069, -0.7071, 65.19), (-0.3825, -0.9239, 65.19), (0.0001985, -1.0, 65.19), (0.3829, -0.9239, 65.19), (0.7073, -0.7071, 65.19), (0.9241, -0.3827, 65.19), (1.0, -2.293e-05, 65.19), (0.9241, 0.3827, 65.19), (0.7073, 0.7071, 65.19), (0.3829, 0.9239, 65.19), (-0.3342, 0.8072, 65.19), (0.0001983, 0.8737, 65.19), (-0.6176, 0.6178, 65.19), (-0.807, 0.3343, 65.19), (-0.8735, -2.288e-05, 65.19), (-0.807, -0.3344, 65.19), (-0.6176, -0.6179, 65.19), (-0.3342, -0.8073, 65.19), (0.0001985, -0.8738, 65.19), (0.3346, -0.8073, 65.19), (0.618, -0.6179, 65.19), (0.8074, -0.3344, 65.19), (0.8739, -2.293e-05, 65.19), (0.8074, 0.3343, 65.19), (0.618, 0.6178, 65.19), (0.3346, 0.8072, 65.19)], [], [(15, 47, 16, 0), (44, 93, 95, 46), (14, 45, 47, 15), (42, 91, 93, 44), (13, 43, 45, 14), (40, 89, 91, 42), (12, 41, 43, 13), (38, 87, 89, 40), (11, 39, 41, 12), (36, 85, 87, 38), (10, 37, 39, 11), (34, 83, 85, 36), (9, 35, 37, 10), (32, 81, 83, 34), (8, 33, 35, 9), (30, 79, 81, 32), (7, 31, 33, 8), (28, 77, 79, 30), (6, 29, 31, 7), (26, 75, 77, 28), (5, 27, 29, 6), (24, 73, 75, 26), (4, 25, 27, 5), (22, 71, 73, 24), (3, 23, 25, 4), (20, 69, 71, 22), (2, 21, 23, 3), (18, 67, 69, 20), (1, 19, 21, 2), (17, 64, 67, 18), (0, 16, 19, 1), (48, 17, 18, 49), (49, 18, 20, 50), (50, 20, 22, 51), (51, 22, 24, 52), (52, 24, 26, 53), (53, 26, 28, 54), (54, 28, 30, 55), (55, 30, 32, 56), (56, 32, 34, 57), (57, 34, 36, 58), (58, 36, 38, 59), (59, 38, 40, 60), (60, 40, 42, 61), (61, 42, 44, 62), (62, 44, 46, 63), (63, 46, 17, 48), (47, 63, 48, 16), (45, 62, 63, 47), (43, 61, 62, 45), (41, 60, 61, 43), (39, 59, 60, 41), (37, 58, 59, 39), (35, 57, 58, 37), (33, 56, 57, 35), (31, 55, 56, 33), (29, 54, 55, 31), (27, 53, 54, 29), (25, 52, 53, 27), (23, 51, 52, 25), (21, 50, 51, 23), (19, 49, 50, 21), (16, 48, 49, 19), (92, 141, 143, 94), (90, 139, 141, 92), (88, 137, 139, 90), (86, 135, 137, 88), (84, 133, 135, 86), (82, 131, 133, 84), (80, 129, 131, 82), (78, 127, 129, 80), (76, 125, 127, 78), (74, 123, 125, 76), (72, 121, 123, 74), (70, 119, 121, 72), (68, 117, 119, 70), (66, 115, 117, 68), (65, 112, 115, 66), (46, 95, 64, 17), (96, 65, 66, 97), (97, 66, 68, 98), (98, 68, 70, 99), (99, 70, 72, 100), (100, 72, 74, 101), (101, 74, 76, 102), (102, 76, 78, 103), (103, 78, 80, 104), (104, 80, 82, 105), (105, 82, 84, 106), (106, 84, 86, 107), (107, 86, 88, 108), (108, 88, 90, 109), (109, 90, 92, 110), (110, 92, 94, 111), (111, 94, 65, 96), (95, 111, 96, 64), (93, 110, 111, 95), (91, 109, 110, 93), (89, 108, 109, 91), (87, 107, 108, 89), (85, 106, 107, 87), (83, 105, 106, 85), (81, 104, 105, 83), (79, 103, 104, 81), (77, 102, 103, 79), (75, 101, 102, 77), (73, 100, 101, 75), (71, 99, 100, 73), (69, 98, 99, 71), (67, 97, 98, 69), (64, 96, 97, 67), (140, 189, 191, 142), (138, 187, 189, 140), (136, 185, 187, 138), (134, 183, 185, 136), (132, 181, 183, 134), (130, 179, 181, 132), (128, 177, 179, 130), (126, 175, 177, 128), (124, 173, 175, 126), (122, 171, 173, 124), (120, 169, 171, 122), (118, 167, 169, 120), (116, 165, 167, 118), (114, 163, 165, 116), (113, 160, 163, 114), (94, 143, 112, 65), (144, 113, 114, 145), (145, 114, 116, 146), (146, 116, 118, 147), (147, 118, 120, 148), (148, 120, 122, 149), (149, 122, 124, 150), (150, 124, 126, 151), (151, 126, 128, 152), (152, 128, 130, 153), (153, 130, 132, 154), (154, 132, 134, 155), (155, 134, 136, 156), (156, 136, 138, 157), (157, 138, 140, 158), (158, 140, 142, 159), (159, 142, 113, 144), (143, 159, 144, 112), (141, 158, 159, 143), (139, 157, 158, 141), (137, 156, 157, 139), (135, 155, 156, 137), (133, 154, 155, 135), (131, 153, 154, 133), (129, 152, 153, 131), (127, 151, 152, 129), (125, 150, 151, 127), (123, 149, 150, 125), (121, 148, 149, 123), (119, 147, 148, 121), (117, 146, 147, 119), (115, 145, 146, 117), (112, 144, 145, 115), (188, 237, 239, 190), (186, 235, 237, 188), (184, 233, 235, 186), (182, 231, 233, 184), (180, 229, 231, 182), (178, 227, 229, 180), (176, 225, 227, 178), (174, 223, 225, 176), (172, 221, 223, 174), (170, 219, 221, 172), (168, 217, 219, 170), (166, 215, 217, 168), (164, 213, 215, 166), (162, 211, 213, 164), (161, 208, 211, 162), (142, 191, 160, 113), (192, 161, 162, 193), (193, 162, 164, 194), (194, 164, 166, 195), (195, 166, 168, 196), (196, 168, 170, 197), (197, 170, 172, 198), (198, 172, 174, 199), (199, 174, 176, 200), (200, 176, 178, 201), (201, 178, 180, 202), (202, 180, 182, 203), (203, 182, 184, 204), (204, 184, 186, 205), (205, 186, 188, 206), (206, 188, 190, 207), (207, 190, 161, 192), (191, 207, 192, 160), (189, 206, 207, 191), (187, 205, 206, 189), (185, 204, 205, 187), (183, 203, 204, 185), (181, 202, 203, 183), (179, 201, 202, 181), (177, 200, 201, 179), (175, 199, 200, 177), (173, 198, 199, 175), (171, 197, 198, 173), (169, 196, 197, 171), (167, 195, 196, 169), (165, 194, 195, 167), (163, 193, 194, 165), (160, 192, 193, 163), (236, 285, 287, 238), (234, 283, 285, 236), (232, 281, 283, 234), (230, 279, 281, 232), (228, 277, 279, 230), (226, 275, 277, 228), (224, 273, 275, 226), (222, 271, 273, 224), (220, 269, 271, 222), (218, 267, 269, 220), (216, 265, 267, 218), (214, 263, 265, 216), (212, 261, 263, 214), (210, 259, 261, 212), (209, 256, 259, 210), (190, 239, 208, 161), (240, 209, 210, 241), (241, 210, 212, 242), (242, 212, 214, 243), (243, 214, 216, 244), (244, 216, 218, 245), (245, 218, 220, 246), (246, 220, 222, 247), (247, 222, 224, 248), (248, 224, 226, 249), (249, 226, 228, 250), (250, 228, 230, 251), (251, 230, 232, 252), (252, 232, 234, 253), (253, 234, 236, 254), (254, 236, 238, 255), (255, 238, 209, 240), (239, 255, 240, 208), (237, 254, 255, 239), (235, 253, 254, 237), (233, 252, 253, 235), (231, 251, 252, 233), (229, 250, 251, 231), (227, 249, 250, 229), (225, 248, 249, 227), (223, 247, 248, 225), (221, 246, 247, 223), (219, 245, 246, 221), (217, 244, 245, 219), (215, 243, 244, 217), (213, 242, 243, 215), (211, 241, 242, 213), (208, 240, 241, 211), (284, 333, 335, 286), (282, 331, 333, 284), (280, 329, 331, 282), (278, 327, 329, 280), (276, 325, 327, 278), (274, 323, 325, 276), (272, 321, 323, 274), (270, 319, 321, 272), (268, 317, 319, 270), (266, 315, 317, 268), (264, 313, 315, 266), (262, 311, 313, 264), (260, 309, 311, 262), (258, 307, 309, 260), (257, 304, 307, 258), (238, 287, 256, 209), (288, 257, 258, 289), (289, 258, 260, 290), (290, 260, 262, 291), (291, 262, 264, 292), (292, 264, 266, 293), (293, 266, 268, 294), (294, 268, 270, 295), (295, 270, 272, 296), (296, 272, 274, 297), (297, 274, 276, 298), (298, 276, 278, 299), (299, 278, 280, 300), (300, 280, 282, 301), (301, 282, 284, 302), (302, 284, 286, 303), (303, 286, 257, 288), (287, 303, 288, 256), (285, 302, 303, 287), (283, 301, 302, 285), (281, 300, 301, 283), (279, 299, 300, 281), (277, 298, 299, 279), (275, 297, 298, 277), (273, 296, 297, 275), (271, 295, 296, 273), (269, 294, 295, 271), (267, 293, 294, 269), (265, 292, 293, 267), (263, 291, 292, 265), (261, 290, 291, 263), (259, 289, 290, 261), (256, 288, 289, 259), (332, 381, 383, 334), (330, 379, 381, 332), (328, 377, 379, 330), (326, 375, 377, 328), (324, 373, 375, 326), (322, 371, 373, 324), (320, 369, 371, 322), (318, 367, 369, 320), (316, 365, 367, 318), (314, 363, 365, 316), (312, 361, 363, 314), (310, 359, 361, 312), (308, 357, 359, 310), (306, 355, 357, 308), (305, 352, 355, 306), (286, 335, 304, 257), (336, 305, 306, 337), (337, 306, 308, 338), (338, 308, 310, 339), (339, 310, 312, 340), (340, 312, 314, 341), (341, 314, 316, 342), (342, 316, 318, 343), (343, 318, 320, 344), (344, 320, 322, 345), (345, 322, 324, 346), (346, 324, 326, 347), (347, 326, 328, 348), (348, 328, 330, 349), (349, 330, 332, 350), (350, 332, 334, 351), (351, 334, 305, 336), (335, 351, 336, 304), (333, 350, 351, 335), (331, 349, 350, 333), (329, 348, 349, 331), (327, 347, 348, 329), (325, 346, 347, 327), (323, 345, 346, 325), (321, 344, 345, 323), (319, 343, 344, 321), (317, 342, 343, 319), (315, 341, 342, 317), (313, 340, 341, 315), (311, 339, 340, 313), (309, 338, 339, 311), (307, 337, 338, 309), (304, 336, 337, 307), (380, 444, 447, 382), (378, 441, 444, 380), (376, 438, 441, 378), (374, 435, 438, 376), (372, 432, 435, 374), (370, 429, 432, 372), (368, 426, 429, 370), (366, 423, 426, 368), (364, 420, 423, 366), (362, 417, 420, 364), (360, 414, 417, 362), (358, 411, 414, 360), (356, 408, 411, 358), (354, 405, 408, 356), (353, 400, 405, 354), (334, 383, 352, 305), (384, 353, 354, 385), (385, 354, 356, 386), (386, 356, 358, 387), (387, 358, 360, 388), (388, 360, 362, 389), (389, 362, 364, 390), (390, 364, 366, 391), (391, 366, 368, 392), (392, 368, 370, 393), (393, 370, 372, 394), (394, 372, 374, 395), (395, 374, 376, 396), (396, 376, 378, 397), (397, 378, 380, 398), (398, 380, 382, 399), (399, 382, 353, 384), (383, 399, 384, 352), (381, 398, 399, 383), (379, 397, 398, 381), (377, 396, 397, 379), (375, 395, 396, 377), (373, 394, 395, 375), (371, 393, 394, 373), (369, 392, 393, 371), (367, 391, 392, 369), (365, 390, 391, 367), (363, 389, 390, 365), (361, 388, 389, 363), (359, 387, 388, 361), (357, 386, 387, 359), (355, 385, 386, 357), (352, 384, 385, 355), (446, 464, 465, 401), (443, 466, 464, 446), (440, 467, 466, 443), (437, 468, 467, 440), (434, 469, 468, 437), (431, 470, 469, 434), (428, 471, 470, 431), (425, 472, 471, 428), (422, 473, 472, 425), (419, 474, 473, 422), (416, 475, 474, 419), (413, 476, 475, 416), (410, 477, 476, 413), (407, 478, 477, 410), (404, 479, 478, 407), (401, 465, 479, 404), (448, 401, 404, 449), (449, 404, 407, 450), (450, 407, 410, 451), (451, 410, 413, 452), (452, 413, 416, 453), (453, 416, 419, 454), (454, 419, 422, 455), (455, 422, 425, 456), (456, 425, 428, 457), (457, 428, 431, 458), (458, 431, 434, 459), (459, 434, 437, 460), (460, 437, 440, 461), (461, 440, 443, 462), (462, 443, 446, 463), (463, 446, 401, 448), (447, 463, 448, 400), (444, 462, 463, 447), (441, 461, 462, 444), (438, 460, 461, 441), (435, 459, 460, 438), (432, 458, 459, 435), (429, 457, 458, 432), (426, 456, 457, 429), (423, 455, 456, 426), (420, 454, 455, 423), (417, 453, 454, 420), (414, 452, 453, 417), (411, 451, 452, 414), (408, 450, 451, 411), (405, 449, 450, 408), (400, 448, 449, 405), (382, 447, 400, 353), (445, 442, 439, 436, 433, 430, 427, 424, 421, 418, 415, 412, 409, 406, 403, 402), (0, 1, 2, 3, 4, 5, 6, 7, 8, 9, 10, 11, 12, 13, 14, 15), (480, 481, 465, 464), (482, 480, 464, 466), (483, 482, 466, 467), (484, 483, 467, 468), (485, 484, 468, 469), (486, 485, 469, 470), (487, 486, 470, 471), (488, 487, 471, 472), (489, 488, 472, 473), (490, 489, 473, 474), (491, 490, 474, 475), (492, 491, 475, 476), (493, 492, 476, 477), (494, 493, 477, 478), (495, 494, 478, 479), (481, 495, 479, 465), (445, 402, 481, 480), (442, 445, 480, 482), (439, 442, 482, 483), (436, 439, 483, 484), (433, 436, 484, 485), (430, 433, 485, 486), (427, 430, 486, 487), (424, 427, 487, 488), (421, 424, 488, 489), (418, 421, 489, 490), (415, 418, 490, 491), (412, 415, 491, 492), (409, 412, 492, 493), (406, 409, 493, 494), (403, 406, 494, 495), (402, 403, 495, 481)])
me_cylinder_010.polygons.foreach_set('use_smooth', [True] * 482)
me_cylinder_010.use_remesh_preserve_volume = False
me_cylinder_010.use_remesh_preserve_attributes = False
me_cylinder_010.use_mirror_vertex_groups = False
me_cylinder_010.update()
me_cube_000 = bpy.data.meshes.new('Cube.000')
me_cube_000.from_pydata([(-0.6211, 1.115, -1.0), (-0.6211, -1.099, -1.0), (-0.6211, -0.05, -1.0), (-0.6211, 0.05, -1.0), (-4.132, 1.115, -1.0), (-4.132, -1.099, -1.0), (-4.132, 0.05, -1.0), (-4.132, -0.05, -1.0), (-1.172, 0.2168, -1.167), (-1.172, 0.9477, -1.167), (-1.172, -0.2168, -1.167), (-1.172, -0.9327, -1.167), (-4.132, -1.099, -231.0), (-4.132, -0.05, -231.0), (-1.172, -0.9327, -230.8), (-1.172, -0.2168, -230.8), (-1.172, 0.2168, -230.8), (-4.132, 0.05, -231.0), (-4.132, 1.115, -231.0), (-1.172, 0.9477, -230.8), (-0.6211, 0.05, -231.0), (-0.6211, 1.115, -231.0), (-0.6211, -0.05, -231.0), (-0.6211, -1.099, -231.0), (-0.6211, 0.2068, -1.157), (-0.6211, 0.9577, -1.157), (-0.6211, 0.2068, -230.8), (-0.6211, 0.9577, -230.8), (-0.6211, -0.2068, -1.157), (-0.6211, -0.2068, -230.8), (-0.6211, -0.9427, -1.157), (-0.6211, -0.9427, -230.8)], [], [(7, 2, 22, 13), (4, 0, 21, 18), (22, 29, 15, 14, 31, 23, 12, 13), (6, 4, 18, 17), (9, 8, 16, 19), (3, 6, 17, 20), (5, 7, 13, 12), (1, 5, 12, 23), (10, 11, 14, 15), (25, 27, 21, 0), (26, 24, 3, 20), (31, 30, 1, 23), (9, 19, 27, 25), (10, 15, 29, 28), (16, 8, 24, 26), (14, 11, 30, 31), (20, 17, 18, 21, 27, 19, 16, 26), (28, 29, 22, 2)])
me_cube_000.use_remesh_preserve_volume = False
me_cube_000.use_remesh_preserve_attributes = False
me_cube_000.use_mirror_vertex_groups = False
me_cube_000.update()
me_cube_008 = bpy.data.meshes.new('Cube.008')
me_cube_008.from_pydata([(-1.0, -1.0, -1.0), (-1.0, -1.0, 1.0), (-1.0, 1.0, -1.0), (-1.0, 1.0, 1.0), (1.0, -0.621, -1.0), (1.0, -0.621, 1.0), (1.0, 0.621, -1.0), (1.0, 0.621, 1.0), (-3.939, -0.7106, -38.44), (-0.6776, -0.7106, 10.17), (-3.939, 0.7106, -38.44), (-0.6776, 0.7106, 10.17), (-3.538, -0.7106, -41.42), (-0.2771, -0.7106, 7.186), (-3.538, 0.7106, -41.42), (-0.2771, 0.7106, 7.186), (-0.6776, -0.7106, 10.17), (-0.6776, 0.7106, 10.17), (-0.2771, 0.7106, 7.186), (-0.2771, -0.7106, 7.186), (-0.6776, -0.7106, 10.17), (-0.6776, 0.7106, 10.17), (-0.2771, 0.7106, 7.186), (-0.2771, -0.7106, 7.186), (-0.4483, -0.7106, 13.59), (-0.4483, 0.7106, 13.59), (-0.04779, 0.7106, 10.6), (-0.04779, -0.7106, 10.6), (-0.07055, -0.04877, 10.26), (-0.09293, -0.3993, 9.931), (-0.183, -0.5865, 8.589), (-0.2225, -0.4559, 8.0), (-0.2451, 0.09208, 7.663), (-0.2148, 0.4501, 8.115), (-0.1246, 0.4646, 9.46), (-0.08993, 0.263, 9.976), (2.154, -0.04877, -6.316), (2.131, -0.3993, -6.65), (2.041, -0.5865, -7.992), (2.002, -0.4559, -8.581), (1.979, 0.09208, -8.918), (2.009, 0.4501, -8.467), (2.1, 0.4646, -7.121), (2.134, 0.263, -6.605), (-1.0, -33.09, -1.0), (-1.0, -33.09, 1.0), (-1.0, -31.09, -1.0), (-1.0, -31.09, 1.0), (1.0, -32.71, -1.0), (1.0, -32.71, 1.0), (1.0, -31.47, -1.0), (1.0, -31.47, 1.0), (-3.939, -32.8, -38.44), (-0.6776, -32.8, 10.17), (-3.939, -31.38, -38.44), (-0.6776, -31.38, 10.17), (-3.538, -32.8, -41.42), (-0.2771, -32.8, 7.186), (-3.538, -31.38, -41.42), (-0.2771, -31.38, 7.186), (-0.6776, -32.8, 10.17), (-0.6776, -31.38, 10.17), (-0.2771, -31.38, 7.186), (-0.2771, -32.8, 7.186), (-0.6776, -32.8, 10.17), (-0.6776, -31.38, 10.17), (-0.2771, -31.38, 7.186), (-0.2771, -32.8, 7.186), (-0.4483, -32.8, 13.59), (-0.4483, -31.38, 13.59), (-0.04779, -31.38, 10.6), (-0.04779, -32.8, 10.6), (-0.07055, -32.14, 10.26), (-0.09293, -32.49, 9.931), (-0.183, -32.68, 8.589), (-0.2225, -32.55, 8.0), (-0.2451, -32.0, 7.663), (-0.2148, -31.64, 8.115), (-0.1246, -31.63, 9.46), (-0.08993, -31.83, 9.976), (2.154, -32.14, -6.316), (2.131, -32.49, -6.65), (2.041, -32.68, -7.992), (2.002, -32.55, -8.581), (1.979, -32.0, -8.918), (2.009, -31.64, -8.467), (2.1, -31.63, -7.121), (2.134, -31.83, -6.605)], [], [(0, 1, 3, 2), (2, 3, 7, 6), (6, 7, 5, 4), (4, 5, 1, 0), (2, 6, 4, 0), (7, 3, 1, 5), (8, 9, 11, 10), (10, 11, 15, 14), (14, 15, 13, 12), (12, 13, 9, 8), (10, 14, 12, 8), (9, 13, 19, 16), (19, 18, 22, 23), (15, 11, 17, 18), (13, 15, 18, 19), (11, 9, 16, 17), (23, 30, 29, 28, 35, 34, 26, 27), (17, 16, 20, 21), (16, 19, 23, 20), (18, 17, 21, 22), (26, 25, 24, 27), (21, 20, 24, 25), (20, 23, 27, 24), (22, 21, 25, 26), (39, 40, 41, 42, 43, 36, 37, 38), (26, 34, 33, 32, 31, 30, 23, 22), (34, 35, 43, 42), (32, 33, 41, 40), (30, 31, 39, 38), (28, 29, 37, 36), (35, 28, 36, 43), (33, 34, 42, 41), (31, 32, 40, 39), (29, 30, 38, 37), (44, 45, 47, 46), (46, 47, 51, 50), (50, 51, 49, 48), (48, 49, 45, 44), (46, 50, 48, 44), (51, 47, 45, 49), (52, 53, 55, 54), (54, 55, 59, 58), (58, 59, 57, 56), (56, 57, 53, 52), (54, 58, 56, 52), (53, 57, 63, 60), (63, 62, 66, 67), (59, 55, 61, 62), (57, 59, 62, 63), (55, 53, 60, 61), (67, 74, 73, 72, 79, 78, 70, 71), (61, 60, 64, 65), (60, 63, 67, 64), (62, 61, 65, 66), (70, 69, 68, 71), (65, 64, 68, 69), (64, 67, 71, 68), (66, 65, 69, 70), (83, 84, 85, 86, 87, 80, 81, 82), (70, 78, 77, 76, 75, 74, 67, 66), (78, 79, 87, 86), (76, 77, 85, 84), (74, 75, 83, 82), (72, 73, 81, 80), (79, 72, 80, 87), (77, 78, 86, 85), (75, 76, 84, 83), (73, 74, 82, 81)])
me_cube_008.use_remesh_preserve_volume = False
me_cube_008.use_remesh_preserve_attributes = False
me_cube_008.use_mirror_vertex_groups = False
me_cube_008.update()
me_cube_010 = bpy.data.meshes.new('Cube.010')
me_cube_010.from_pydata([(-0.4443, 0.05, 99.79), (-0.4443, -0.05, 99.79), (-0.6211, 0.05, 99.79), (-0.6211, -0.05, 99.79), (1.0, -1.149, -1.0), (1.0, -1.149, 1.0), (1.0, 1.165, -1.0), (1.0, 1.165, 1.0), (-4.351, 1.165, -1.0), (-4.351, -1.149, -1.0), (-4.351, -1.149, 1.0), (-4.351, 1.165, 1.0), (-0.6211, -1.149, 99.79), (-0.4443, -1.149, -1.0), (-0.4443, -1.149, 99.79), (-0.4443, 1.115, 99.79), (-0.6211, -1.149, -1.0), (-0.6211, 1.115, 99.79), (1.0, -1.099, -1.0), (-0.4443, 1.165, 1.0), (1.0, 1.115, -1.0), (1.0, 1.115, 1.0), (-0.6211, 1.165, 1.0), (1.0, -1.099, 1.0), (-4.351, 1.115, -1.0), (-0.6211, 1.165, -1.0), (-4.351, -1.099, -1.0), (-4.351, -1.099, 1.0), (-0.4443, 1.165, -1.0), (-4.351, 1.115, 1.0), (-0.4443, -1.149, 1.0), (-0.6211, -1.149, 1.0), (-0.6211, 1.115, 1.0), (-0.4443, 1.115, 1.0), (-0.6211, -1.099, 1.0), (-0.4443, -1.099, 1.0), (-0.4443, 1.115, -1.0), (-0.6211, 1.115, -1.0), (-0.4443, -1.099, -1.0), (-0.6211, -1.099, -1.0), (-0.4443, -1.099, 99.79), (-0.6211, -1.099, 99.79), (-0.4443, 1.165, 99.79), (-0.6211, 1.165, 99.79), (1.0, -0.05, -1.0), (1.0, 0.05, -1.0), (1.0, 0.05, 1.0), (1.0, -0.05, 1.0), (-4.351, 0.05, -1.0), (-4.351, -0.05, -1.0), (-4.351, -0.05, 1.0), (-4.351, 0.05, 1.0), (-0.4443, -0.05, -1.0), (-0.4443, 0.05, -1.0), (-0.6211, -0.05, -1.0), (-0.6211, 0.05, -1.0), (-0.6211, -0.05, 1.0), (-0.6211, 0.05, 1.0), (-0.4443, -0.05, 1.0), (-0.4443, 0.05, 1.0), (-0.6211, 1.165, 94.31), (-0.4443, 1.165, 94.31), (-0.6211, -1.099, 94.31), (-0.4443, -1.099, 94.31), (-0.6211, 1.115, 94.31), (-0.4443, 1.115, 94.31), (-0.4443, -1.149, 94.31), (-0.6211, -1.149, 94.31), (-0.6211, -0.05, 94.31), (-0.6211, 0.05, 94.31), (-0.4443, -0.05, 94.31), (-0.4443, 0.05, 94.31), (-4.132, 1.165, -1.0), (-4.132, 1.165, 1.0), (-4.132, -1.149, 1.0), (-4.132, -1.149, -1.0), (-4.132, 1.115, -1.0), (-4.132, -1.099, -1.0), (-4.132, -1.099, 1.0), (-4.132, 1.115, 1.0), (-4.132, 0.05, -1.0), (-4.132, -0.05, -1.0), (-4.132, -0.05, 1.0), (-4.132, 0.05, 1.0), (-4.351, 1.115, 94.31), (-4.351, 1.165, 94.31), (-4.132, 1.115, 94.31), (-4.132, 1.165, 94.31), (-4.351, 1.115, 99.79), (-4.351, 1.165, 99.79), (-4.132, 1.115, 99.79), (-4.132, 1.165, 99.79), (-4.132, -1.149, 94.31), (-4.132, -1.099, 94.31), (-4.132, -1.149, 99.79), (-4.132, -1.099, 99.79), (-4.132, -1.149, 94.31), (-4.351, -1.149, 94.31), (-4.351, -1.099, 94.31), (-4.132, -1.099, 94.31), (-4.132, -1.149, 99.78), (-4.351, -1.149, 99.78), (-4.351, -1.099, 99.78), (-4.132, -1.099, 99.78), (-4.132, 1.115, 94.31), (-4.351, 1.115, 94.31), (-4.132, 1.115, 99.78), (-4.351, 1.115, 99.78), (-0.4443, 0.05, 10.33), (-0.4443, -0.05, 10.33), (-0.6211, -0.05, 10.33), (-0.6211, 0.05, 10.33), (-0.4443, -1.149, 10.33), (-0.6211, -1.149, 10.33), (-0.4443, -1.099, 10.33), (-0.6211, -1.099, 10.33), (-0.4443, 1.165, 10.33), (-0.4443, 1.115, 10.33), (-0.6211, 1.165, 10.33), (-0.6211, 1.115, 10.33), (-0.6211, -0.6031, 94.31), (-0.6211, -0.5464, 94.31), (-0.6211, -0.5747, 94.31), (-0.4443, -0.6031, 94.31), (-0.4443, -0.5464, 94.31), (-0.4443, -0.5747, 94.31), (-0.6211, 0.604, 94.31), (-0.6211, 0.5606, 94.31), (-0.6211, 0.5823, 94.31), (-0.4443, 0.5606, 94.31), (-0.4443, 0.604, 94.31), (-0.4443, 0.5823, 94.31)], [], [(73, 72, 8, 11), (28, 19, 7, 6), (18, 23, 5, 4), (22, 73, 79, 32), (38, 18, 4, 13), (57, 32, 79, 83), (24, 29, 11, 8), (75, 74, 10, 9), (11, 29, 84, 85), (77, 75, 9, 26), (72, 76, 24, 8), (83, 79, 29, 51), (51, 29, 24, 48), (116, 118, 60, 61), (9, 10, 27, 26), (59, 46, 21, 33), (7, 19, 33, 21), (84, 86, 90, 88), (54, 81, 80, 55), (53, 55, 37, 36), (28, 6, 20, 36), (45, 53, 36, 20), (6, 7, 21, 20), (86, 87, 60, 64), (25, 28, 36, 37), (47, 23, 18, 44), (57, 59, 33, 32), (23, 35, 30, 5), (109, 108, 71, 70), (63, 62, 41, 40), (39, 38, 13, 16), (4, 5, 30, 13), (13, 30, 31, 16), (61, 60, 43, 42), (25, 22, 19, 28), (81, 77, 26, 49), (117, 116, 61, 65), (76, 80, 48, 24), (80, 81, 49, 48), (44, 52, 53, 45), (21, 46, 45, 20), (46, 47, 44, 45), (18, 38, 52, 44), (52, 54, 55, 53), (67, 12, 94, 92), (90, 91, 89, 88), (38, 39, 54, 52), (58, 47, 46, 59), (35, 23, 47, 58), (50, 51, 48, 49), (57, 83, 82, 56), (42, 43, 17, 15), (27, 50, 49, 26), (50, 82, 83, 51), (66, 63, 40, 14), (118, 119, 64, 60), (56, 122, 121, 110), (119, 117, 65, 64), (114, 63, 66, 112), (111, 110, 68, 69), (115, 62, 63, 114), (108, 111, 69, 71), (40, 41, 12, 14), (3, 1, 0, 2), (78, 82, 50, 27), (34, 78, 74, 31), (56, 82, 78, 34), (31, 74, 75, 16), (73, 22, 25, 72), (69, 68, 3, 2), (25, 37, 76, 72), (60, 64, 17, 43), (79, 73, 87, 86), (73, 11, 85, 87), (29, 79, 86, 84), (39, 16, 75, 77), (70, 71, 0, 1), (115, 120, 122, 34), (67, 66, 14, 12), (71, 69, 2, 0), (85, 84, 88, 89), (65, 61, 42, 15), (87, 85, 89, 91), (93, 92, 94, 95), (87, 91, 43, 60), (91, 90, 17, 43), (90, 86, 64, 17), (64, 65, 130, 126), (78, 27, 98, 99), (98, 102, 107, 105), (10, 74, 96, 97), (74, 78, 99, 96), (27, 10, 97, 98), (101, 100, 103, 102), (97, 96, 100, 101), (96, 99, 103, 100), (98, 97, 101, 102), (12, 41, 95, 94), (41, 62, 93, 95), (62, 67, 92, 93), (104, 105, 107, 106), (102, 103, 106, 107), (99, 98, 105, 104), (103, 99, 104, 106), (121, 68, 70, 124), (113, 67, 62, 115), (112, 66, 67, 113), (34, 35, 58, 56), (108, 129, 127, 111), (57, 56, 110, 111), (68, 110, 109, 70), (58, 59, 108, 109), (30, 112, 113, 31), (31, 113, 115, 34), (114, 123, 120, 115), (35, 114, 112, 30), (119, 126, 130, 117), (22, 32, 119, 118), (33, 19, 116, 117), (19, 22, 118, 116), (62, 120, 123, 63), (1, 40, 63, 123, 125, 124, 70), (58, 125, 122, 56), (35, 125, 123, 114), (1, 3, 41, 40), (121, 122, 120, 62, 41, 3, 68), (127, 129, 71, 69), (127, 69, 2, 17, 64, 126, 128), (15, 0, 71, 129, 131, 130, 65), (59, 131, 129, 108), (32, 128, 126, 119), (2, 0, 15, 17), (34, 122, 125, 35), (110, 121, 124, 109), (109, 124, 125, 58), (111, 127, 128, 57), (57, 128, 131, 59), (117, 130, 131, 33), (33, 131, 128, 32), (37, 55, 80, 76), (39, 77, 81, 54)])
me_cube_010.use_remesh_preserve_volume = False
me_cube_010.use_remesh_preserve_attributes = False
me_cube_010.use_mirror_vertex_groups = False
me_cube_010.update()
me_cylinder_011 = bpy.data.meshes.new('Cylinder.011')
me_cylinder_011.from_pydata([(0.0, 1.0, -1.0), (0.3827, 0.9239, -1.0), (0.7071, 0.7071, -1.0), (0.9239, 0.3827, -1.0), (1.0, -4.371e-08, -1.0), (0.9239, -0.3827, -1.0), (0.7071, -0.7071, -1.0), (0.3827, -0.9239, -1.0), (1.51e-07, -1.0, -1.0), (-0.3827, -0.9239, -1.0), (-0.7071, -0.7071, -1.0), (-0.9239, -0.3827, -1.0), (-1.0, 1.192e-08, -1.0), (-0.9239, 0.3827, -1.0), (-0.7071, 0.7071, -1.0), (-0.3827, 0.9239, -1.0), (0.0, 1.0, 5.856), (0.0, 1.0, 6.409), (0.0, 1.0, 13.47), (0.3827, 0.9239, 13.47), (0.3827, 0.9239, 6.409), (0.3827, 0.9239, 5.856), (0.7071, 0.7071, 13.47), (0.7071, 0.7071, 6.409), (0.7071, 0.7071, 5.856), (0.9239, 0.3827, 13.47), (0.9239, 0.3827, 6.409), (0.9239, 0.3827, 5.856), (1.0, -4.371e-08, 13.47), (1.0, -4.371e-08, 6.409), (1.0, -4.371e-08, 5.856), (0.9239, -0.3827, 13.47), (0.9239, -0.3827, 6.409), (0.9239, -0.3827, 5.856), (0.7071, -0.7071, 13.47), (0.7071, -0.7071, 6.409), (0.7071, -0.7071, 5.856), (0.3827, -0.9239, 13.47), (0.3827, -0.9239, 6.409), (0.3827, -0.9239, 5.856), (1.51e-07, -1.0, 13.47), (1.51e-07, -1.0, 6.409), (1.51e-07, -1.0, 5.856), (-0.3827, -0.9239, 13.47), (-0.3827, -0.9239, 6.409), (-0.3827, -0.9239, 5.856), (-0.7071, -0.7071, 13.47), (-0.7071, -0.7071, 6.409), (-0.7071, -0.7071, 5.856), (-0.9239, -0.3827, 13.47), (-0.9239, -0.3827, 6.409), (-0.9239, -0.3827, 5.856), (-1.0, 1.192e-08, 13.47), (-1.0, 1.192e-08, 6.409), (-1.0, 1.192e-08, 5.856), (-0.9239, 0.3827, 13.47), (-0.9239, 0.3827, 6.409), (-0.9239, 0.3827, 5.856), (-0.7071, 0.7071, 13.47), (-0.7071, 0.7071, 6.409), (-0.7071, 0.7071, 5.856), (-0.3827, 0.9239, 13.47), (-0.3827, 0.9239, 6.409), (-0.3827, 0.9239, 5.856), (-1.505e-08, 1.404, 6.119), (0.5373, 1.297, 6.119), (0.9929, 0.9929, 6.119), (1.297, 0.5373, 6.119), (1.404, -6.589e-08, 6.119), (1.297, -0.5373, 6.119), (0.9929, -0.9929, 6.119), (0.5373, -1.297, 6.119), (1.97e-07, -1.404, 6.119), (-0.5373, -1.297, 6.119), (-0.9929, -0.9929, 6.119), (-1.297, -0.5373, 6.119), (-1.404, 1.223e-08, 6.119), (-1.297, 0.5373, 6.119), (-0.9929, 0.9929, 6.119), (-0.5373, 1.297, 6.119)], [], [(15, 63, 16, 0), (62, 61, 18, 17), (14, 60, 63, 15), (59, 58, 61, 62), (13, 57, 60, 14), (56, 55, 58, 59), (12, 54, 57, 13), (53, 52, 55, 56), (11, 51, 54, 12), (50, 49, 52, 53), (10, 48, 51, 11), (47, 46, 49, 50), (9, 45, 48, 10), (44, 43, 46, 47), (8, 42, 45, 9), (41, 40, 43, 44), (7, 39, 42, 8), (38, 37, 40, 41), (6, 36, 39, 7), (35, 34, 37, 38), (5, 33, 36, 6), (32, 31, 34, 35), (4, 30, 33, 5), (29, 28, 31, 32), (3, 27, 30, 4), (26, 25, 28, 29), (2, 24, 27, 3), (23, 22, 25, 26), (1, 21, 24, 2), (20, 19, 22, 23), (0, 16, 21, 1), (17, 18, 19, 20), (64, 17, 20, 65), (65, 20, 23, 66), (66, 23, 26, 67), (67, 26, 29, 68), (68, 29, 32, 69), (69, 32, 35, 70), (70, 35, 38, 71), (71, 38, 41, 72), (72, 41, 44, 73), (73, 44, 47, 74), (74, 47, 50, 75), (75, 50, 53, 76), (76, 53, 56, 77), (77, 56, 59, 78), (78, 59, 62, 79), (79, 62, 17, 64), (63, 79, 64, 16), (60, 78, 79, 63), (57, 77, 78, 60), (54, 76, 77, 57), (51, 75, 76, 54), (48, 74, 75, 51), (45, 73, 74, 48), (42, 72, 73, 45), (39, 71, 72, 42), (36, 70, 71, 39), (33, 69, 70, 36), (30, 68, 69, 33), (27, 67, 68, 30), (24, 66, 67, 27), (21, 65, 66, 24), (16, 64, 65, 21)])
me_cylinder_011.polygons.foreach_set('use_smooth', [True] * 64)
me_cylinder_011.use_remesh_preserve_volume = False
me_cylinder_011.use_remesh_preserve_attributes = False
me_cylinder_011.use_mirror_vertex_groups = False
me_cylinder_011.update()

# ---- objects
ob_restaurant = bpy.data.objects.new('Restaurant', None)
ob_sign = bpy.data.objects.new('Sign', me_cube_004)
ob_roof = bpy.data.objects.new('Roof', None)
ob_roof_holders = bpy.data.objects.new('Roof holders', me_cylinder_012)
ob_rooftop = bpy.data.objects.new('Rooftop', me_plane_001)
ob_r_holder_007 = bpy.data.objects.new('r_holder.007', me_cylinder_010)
ob_r_holder_006 = bpy.data.objects.new('r_holder.006', me_cylinder_010)
ob_r_holder_005 = bpy.data.objects.new('r_holder.005', me_cylinder_010)
ob_r_holder_004 = bpy.data.objects.new('r_holder.004', me_cylinder_010)
ob_r_holder_003 = bpy.data.objects.new('r_holder.003', me_cylinder_010)
ob_r_holder_002 = bpy.data.objects.new('r_holder.002', me_cylinder_010)
ob_r_holder_001 = bpy.data.objects.new('r_holder.001', me_cylinder_010)
ob_r_holder = bpy.data.objects.new('r_holder', me_cylinder_010)
ob_boxes = bpy.data.objects.new('Boxes', me_cube_000)
ob_balcony_holders = bpy.data.objects.new('Balcony holders', me_cube_008)
ob_balcony = bpy.data.objects.new('Balcony', me_cube_010)
ob_holder_basic = bpy.data.objects.new('Holder basic', me_cylinder_011)
ob_lamp = bpy.data.objects.new('Lamp', light_lamp)
ob_camera = bpy.data.objects.new('Camera', cam_camera)

# ---- transforms, parenting, visibility, modifiers, constraints
ob_restaurant.location = (0.0, 0.0, 0.0)
ob_restaurant.empty_image_offset = (0.0, 0.0)
ob_restaurant.lineart.crease_threshold = 0.0
ob_sign.parent = ob_restaurant
ob_sign.location = (0.4053, 0.0, 2.475)
ob_sign.scale = (0.8093, 2.232, 0.01072)
ob_sign.lineart.crease_threshold = 0.0
ob_roof.parent = ob_restaurant
ob_roof.location = (0.0, 0.0, 0.0)
ob_roof.empty_image_offset = (0.0, 0.0)
ob_roof.lineart.crease_threshold = 0.0
ob_roof_holders.parent = ob_roof
ob_roof_holders.location = (-0.02482, 2.537, 3.581)
ob_roof_holders.scale = (0.03598, 0.03598, 0.03598)
ob_roof_holders.lineart.crease_threshold = 0.0
ob_rooftop.parent = ob_roof
ob_rooftop.location = (-1.522, -0.001173, 4.866)
ob_rooftop.rotation_euler = (0.0, 0.1745, 0.0)
ob_rooftop.scale = (2.138, -0.0442, 1.0)
ob_rooftop.lineart.crease_threshold = 0.0
ob_r_holder_007.parent = ob_rooftop
ob_r_holder_007.matrix_parent_inverse = Matrix(((0.4676, 6.198e-07, 0.0, 0.6499), (0.0, -22.62, 0.0, 2.129), (0.0, -7.316e-06, 1.0, -7.672), (0.0, 0.0, 0.0, 1.0)))
ob_r_holder_007.location = (-1.279, 1.786, 7.603)
ob_r_holder_007.rotation_euler = (0.0, 1.571, -0.0)
ob_r_holder_007.scale = (0.03598, 0.03598, 0.03598)
ob_r_holder_007.lineart.crease_threshold = 0.0
ob_r_holder_006.parent = ob_rooftop
ob_r_holder_006.matrix_parent_inverse = Matrix(((0.4676, 6.198e-07, 0.0, 0.6499), (0.0, -22.62, 0.0, 2.129), (0.0, -7.316e-06, 1.0, -7.672), (0.0, 0.0, 0.0, 1.0)))
ob_r_holder_006.location = (-1.279, 2.365, 7.603)
ob_r_holder_006.rotation_euler = (0.0, 1.571, -0.0)
ob_r_holder_006.scale = (0.03598, 0.03598, 0.03598)
ob_r_holder_006.lineart.crease_threshold = 0.0
ob_r_holder_005.parent = ob_rooftop
ob_r_holder_005.matrix_parent_inverse = Matrix(((0.4676, 6.198e-07, 0.0, 0.6499), (0.0, -22.62, 0.0, 2.129), (0.0, -7.316e-06, 1.0, -7.672), (0.0, 0.0, 0.0, 1.0)))
ob_r_holder_005.location = (-1.279, 1.038, 7.603)
ob_r_holder_005.rotation_euler = (0.0, 1.571, -0.0)
ob_r_holder_005.scale = (0.03598, 0.03598, 0.03598)
ob_r_holder_005.lineart.crease_threshold = 0.0
ob_r_holder_004.parent = ob_rooftop
ob_r_holder_004.matrix_parent_inverse = Matrix(((0.4676, 6.198e-07, 0.0, 0.6499), (0.0, -22.62, 0.0, 2.129), (0.0, -7.316e-06, 1.0, -7.672), (0.0, 0.0, 0.0, 1.0)))
ob_r_holder_004.location = (-1.279, 0.2723, 7.603)
ob_r_holder_004.rotation_euler = (0.0, 1.571, -0.0)
ob_r_holder_004.scale = (0.03598, 0.03598, 0.03598)
ob_r_holder_004.lineart.crease_threshold = 0.0
ob_r_holder_003.parent = ob_rooftop
ob_r_holder_003.matrix_parent_inverse = Matrix(((0.4676, 6.198e-07, 0.0, 0.6499), (0.0, -22.62, 0.0, 2.129), (0.0, -7.316e-06, 1.0, -7.672), (0.0, 0.0, 0.0, 1.0)))
ob_r_holder_003.location = (-1.279, -0.5185, 7.603)
ob_r_holder_003.rotation_euler = (0.0, 1.571, -0.0)
ob_r_holder_003.scale = (0.03598, 0.03598, 0.03598)
ob_r_holder_003.lineart.crease_threshold = 0.0
ob_r_holder_002.parent = ob_rooftop
ob_r_holder_002.matrix_parent_inverse = Matrix(((0.4676, 6.198e-07, 0.0, 0.6499), (0.0, -22.62, 0.0, 2.129), (0.0, -7.316e-06, 1.0, -7.672), (0.0, 0.0, 0.0, 1.0)))
ob_r_holder_002.location = (-1.279, -1.09, 7.603)
ob_r_holder_002.rotation_euler = (0.0, 1.571, -0.0)
ob_r_holder_002.scale = (0.03598, 0.03598, 0.03598)
ob_r_holder_002.lineart.crease_threshold = 0.0
ob_r_holder_001.parent = ob_rooftop
ob_r_holder_001.matrix_parent_inverse = Matrix(((0.4676, 6.198e-07, 0.0, 0.6499), (0.0, -22.62, 0.0, 2.129), (0.0, -7.316e-06, 1.0, -7.672), (0.0, 0.0, 0.0, 1.0)))
ob_r_holder_001.location = (-1.279, -1.606, 7.603)
ob_r_holder_001.rotation_euler = (0.0, 1.571, -0.0)
ob_r_holder_001.scale = (0.03598, 0.03598, 0.03598)
ob_r_holder_001.lineart.crease_threshold = 0.0
ob_r_holder.parent = ob_rooftop
ob_r_holder.matrix_parent_inverse = Matrix(((0.4676, 6.198e-07, 0.0, 0.6499), (0.0, -22.62, 0.0, 2.129), (0.0, -7.316e-06, 1.0, -7.672), (0.0, 0.0, 0.0, 1.0)))
ob_r_holder.location = (-1.279, -2.173, 7.603)
ob_r_holder.rotation_euler = (0.0, 1.571, -0.0)
ob_r_holder.scale = (0.03598, 0.03598, 0.03598)
ob_r_holder.lineart.crease_threshold = 0.0
ob_boxes.parent = ob_restaurant
ob_boxes.location = (0.4053, 0.0, 2.475)
ob_boxes.scale = (0.8093, 2.232, 0.01072)
ob_boxes.lineart.crease_threshold = 0.0
ob_balcony_holders.parent = ob_restaurant
ob_balcony_holders.location = (0.6148, 2.247, 2.14)
ob_balcony_holders.rotation_euler = (0.0, -0.6156, 0.0)
ob_balcony_holders.scale = (0.4077, 0.1407, 0.03867)
ob_balcony_holders.lineart.crease_threshold = 0.0
ob_balcony.parent = ob_restaurant
ob_balcony.location = (0.4053, 0.0, 2.475)
ob_balcony.scale = (0.8093, 2.232, 0.01072)
ob_balcony.lineart.crease_threshold = 0.0
ob_holder_basic.location = (-0.8158, -4.166, 3.929)
ob_holder_basic.scale = (0.03598, 0.03598, 0.03598)
ob_holder_basic.hide_viewport = True
ob_holder_basic.lineart.crease_threshold = 0.0
_m = ob_holder_basic.modifiers.new('Array', 'ARRAY')
_m.count = 1
_m.constant_offset_displace = (0.0, 0.0, 0.0)
_m.relative_offset_displace = (0.0, 0.0, 1.0)
ob_lamp.location = (3.572, -3.625, 5.904)
ob_lamp.rotation_euler = (0.6503, 0.05522, 1.866)
ob_lamp.lock_rotations_4d = False
ob_lamp.empty_display_type = 'ARROWS'
ob_lamp.color = (0.0, 0.0, 0.0, 0.0)
ob_lamp.lineart.crease_threshold = 0.0
ob_camera.location = (7.481, -6.508, 5.344)
ob_camera.rotation_euler = (1.109, 0.0, 0.8149)
ob_camera.lock_rotations_4d = False
ob_camera.empty_display_type = 'ARROWS'
ob_camera.color = (0.0, 0.0, 0.0, 0.0)
ob_camera.display_type = 'WIRE'
ob_camera.lineart.crease_threshold = 0.0

# ---- collection membership
col_collection_1.objects.link(ob_restaurant)
col_collection_1.objects.link(ob_sign)
col_collection_1.objects.link(ob_roof)
col_collection_1.objects.link(ob_roof_holders)
col_collection_1.objects.link(ob_rooftop)
col_collection_1.objects.link(ob_r_holder_007)
col_collection_1.objects.link(ob_r_holder_006)
col_collection_1.objects.link(ob_r_holder_005)
col_collection_1.objects.link(ob_r_holder_004)
col_collection_1.objects.link(ob_r_holder_003)
col_collection_1.objects.link(ob_r_holder_002)
col_collection_1.objects.link(ob_r_holder_001)
col_collection_1.objects.link(ob_r_holder)
col_collection_1.objects.link(ob_boxes)
col_collection_1.objects.link(ob_balcony_holders)
col_collection_1.objects.link(ob_balcony)
col_collection_1.objects.link(ob_holder_basic)
col_collection_1.objects.link(ob_lamp)
col_collection_1.objects.link(ob_camera)

# ---- scene / render settings (as saved in the file)
scene.camera = ob_camera
scene.frame_start = 1; scene.frame_end = 250; scene.frame_set(1)
scene.render.engine = 'BLENDER_EEVEE_NEXT'
scene.render.resolution_percentage = 50
scene.render.dither_intensity = 0.0
scene.cycles.use_denoising = False
scene.cycles.samples = 128
scene.cycles.sampling_pattern = 'TABULATED_SOBOL'
scene.cycles.use_adaptive_sampling = False
scene.cycles.use_light_tree = False
scene.cycles.blur_glossy = 0.0
scene.cycles.sample_clamp_indirect = 0.0
scene.view_settings.view_transform = 'Standard'
bpy.context.view_layer.update()
